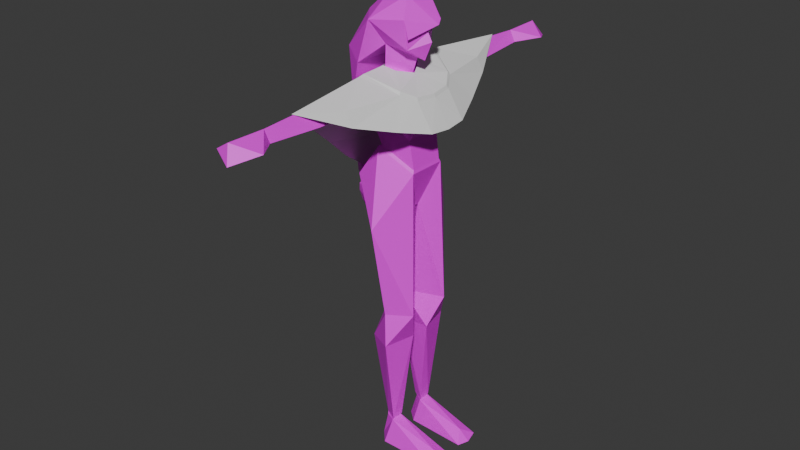 # Source: Woman_UV.backup.blend  (saved by Blender 5.0.119; exported with 4.5.12 LTS)
import bpy
from mathutils import Matrix  # noqa: F401  (used for matrix-valued properties, if any)

bpy.ops.wm.read_factory_settings(use_empty=True)
scene = bpy.context.scene
scene.name = 'Scene'

# ---- collections
col_collection = bpy.data.collections.new('Collection'); scene.collection.children.link(col_collection)

# ---- images (referenced by path relative to the original .blend; pixels are not part of the script)
import os
ASSET_DIR = os.environ.get("B2B_ASSET_DIR", "")  # directory of the original .blend (textures are referenced by path, not embedded)
HERE = os.path.dirname(os.path.abspath(__file__))  # packed textures are extracted next to this script under _unpacked/

def load_image(name, relpath, width, height, colorspace="sRGB"):
    """Load a texture the original file referenced (path relative to the .blend, or extracted next to this script)."""
    p = next((c for c in (os.path.join(HERE, relpath), os.path.join(ASSET_DIR, relpath)) if relpath and os.path.exists(c)), "")
    if p:
        img = bpy.data.images.load(p, check_existing=True)
        img.name = name
    else:  # same state as the original file: an image datablock whose file is absent (Cycles renders it pink)
        img = bpy.data.images.new(name, width, height)
        img.source = "FILE"
        img.filepath = "//" + (relpath or name)
    img.colorspace_settings.name = colorspace
    return img
img_woman_base_colours = load_image('Woman base colours', '', 1024, 1024, 'sRGB')

# ---- materials (node trees are filled in below, after node groups)
mat_dva_mat_001 = bpy.data.materials.new('Dva_MAT.001')
mat_dva_mat_001.diffuse_color = (1.0, 1.0, 1.0, 1.0)
mat_dva_mat_001.roughness = 0.5

# ---- material node trees
mat_dva_mat_001.use_nodes = True; mat_dva_mat_001.node_tree.nodes.clear()
_N = mat_dva_mat_001.node_tree.nodes; _L = mat_dva_mat_001.node_tree.links
n0 = _N.new('ShaderNodeBsdfPrincipled'); n0.name = 'Principled BSDF'; n0.location = (90, 235)
n0.inputs[27].default_value = (0.0, 0.0, 0.0, 1.0)
n0.inputs[28].default_value = 1.0
n1 = _N.new('ShaderNodeOutputMaterial'); n1.name = 'Material Output'; n1.location = (370, 235)
n2 = _N.new('ShaderNodeTexImage'); n2.name = 'Image Texture'; n2.location = (-323, 190)
n2.image = img_woman_base_colours
_L.new(n0.outputs[0], n1.inputs[0])
_L.new(n2.outputs[0], n0.inputs[0])
n1.is_active_output = True

# ---- world
world_world = bpy.data.worlds.new('World'); scene.world = world_world
world_world.use_nodes = True; world_world.node_tree.nodes.clear()
_N = world_world.node_tree.nodes; _L = world_world.node_tree.links
n0 = _N.new('ShaderNodeOutputWorld'); n0.name = 'World Output'; n0.location = (200, 100)
n1 = _N.new('ShaderNodeBackground'); n1.name = 'Background'; n1.location = (-200, 100)
n1.inputs[0].default_value = (0.05088, 0.05088, 0.05088, 1.0)
_L.new(n1.outputs[0], n0.inputs[0])
n0.is_active_output = True
world_world.color = (0.05088, 0.05088, 0.05088)
world_world.sun_shadow_jitter_overblur = 0.0

# ---- meshes
me_body_geo_002 = bpy.data.meshes.new('body_GEO.002')
me_body_geo_002.from_pydata([(1.16, 31.08, -1.135), (-1.16, 31.08, -1.135), (-2.642, 33.31, -1.626), (-1.677, 26.77, -4.393), (1.964e-28, 32.93, -3.561), (-2.949, 29.64, -1.798), (1.958e-28, 35.47, -1.219), (1.976e-28, 25.51, -3.74), (2.642, 33.31, -1.626), (1.677, 26.77, -4.393), (2.949, 29.64, -1.798), (-1.63, 33.22, 0.9214), (-1.319, 31.03, 0.9226), (-2.67e-05, 32.2, 1.703), (-2.502, 32.79, -0.882), (-1.234, 34.85, 0.7174), (1.63, 33.22, 0.9214), (1.319, 31.03, 0.9226), (2.502, 32.79, -0.882), (3.791e-05, 34.38, 1.062), (-2.67e-05, 31.54, 2.054), (-2.67e-05, 30.1, 1.442), (-2.67e-05, 32.86, 1.739), (0.9017, 33.72, 1.797), (1.234, 34.85, 0.7174), (-1.865, 31.9, 0.8254), (0.4557, 32.71, 2.284), (1.966e-28, 30.3, 0.8155), (-0.1261, 19.41, 0.8369), (-1.177, 22.36, 1.838), (-1.785, 19.6, -1.875), (-1.729, 11.76, 2.02), (-0.6454, 11.81, -1.012), (-2.792, 11.81, 0.3704), (-1.125, 2.183, 0.1822), (-1.592, 2.176, -0.624), (-2.045, 2.183, 0.1629), (-1.57, 8.769, -1.751), (-3.889, 18.62, 0.1881), (-3.178, 9.445, 0.3136), (-0.7507, 9.444, 1.229), (-2.511, 27.65, -2.195), (-1.894, 26.85, 2.203), (-2.755, 29.0, -0.6553), (-2.588, 27.61, -0.03376), (-2.074, 21.4, -2.629), (-1.463, 24.98, 1.437), (-1.9, 23.86, -0.897), (0.1261, 19.41, 0.8369), (1.177, 22.36, 1.838), (1.785, 19.6, -1.875), (1.729, 11.76, 2.02), (0.6454, 11.81, -1.012), (2.792, 11.81, 0.3704), (1.125, 2.181, 0.1822), (1.592, 2.175, -0.624), (2.045, 2.181, 0.1629), (1.57, 8.769, -1.751), (3.889, 18.62, 0.1881), (3.178, 9.445, 0.6796), (0.7507, 9.444, 1.229), (1.052, 29.46, -1.259), (2.511, 27.65, -2.195), (1.894, 26.85, 2.203), (2.755, 29.0, -0.6553), (2.588, 27.61, -0.03376), (1.055e-28, 28.99, 0.3605), (2.074, 21.4, -2.629), (-1.052, 29.46, -1.259), (1.465, 24.98, 1.437), (1.898, 23.86, -0.897), (7.538, 28.9, -0.6593), (8.562, 27.62, -1.662), (7.003, 27.61, -0.05397), (12.67, 28.7, -0.6658), (12.67, 27.82, -0.1823), (12.67, 27.83, -1.149), (14.37, 28.02, 1.129), (15.5, 28.05, -1.759), (15.57, 28.78, -0.6239), (8.555, 27.61, -0.01266), (8.342, 28.96, -0.6603), (16.24, 27.53, -0.03139), (3.913, 27.64, -2.097), (-7.538, 28.9, -0.6593), (-8.562, 27.62, -1.662), (-7.003, 27.61, -0.05397), (-12.67, 28.7, -0.6658), (-12.67, 27.82, -0.1823), (-12.67, 27.83, -1.149), (-14.37, 28.02, 1.129), (-15.5, 28.05, -1.759), (-15.57, 28.78, -0.6239), (-8.555, 27.61, -0.01266), (-8.342, 28.96, -0.6603), (-16.24, 27.53, -0.03139), (-3.913, 27.64, -2.097), (1.617, 0.02346, -1.205), (0.9227, 0.02346, 0.1114), (1.723, 1.366, 2.024), (0.6723, -6.855e-07, 4.617), (1.619, 0.404, 5.487), (2.733, 0.02346, 0.1114), (2.774, -6.855e-07, 4.617), (-1.617, 0.02346, -1.205), (-0.9227, 0.02346, 0.1114), (-1.723, 1.366, 2.024), (-0.6723, -6.855e-07, 4.617), (-1.619, 0.404, 5.487), (-2.733, 0.02346, 0.1114), (-2.774, -6.855e-07, 4.617), (3.454, 33.62, -2.235), (2.349, 32.49, -0.5499), (3.48, 33.75, -2.106), (2.328, 32.69, -0.4633), (2.272, 32.4, -0.7405), (-3.454, 33.62, -2.235), (-2.349, 32.49, -0.5499), (-3.48, 33.75, -2.106), (-2.328, 32.69, -0.4633), (-2.272, 32.4, -0.7405)], [], [(2, 3, 5), (2, 5, 1), (2, 6, 4), (9, 3, 4), (8, 0, 10), (4, 8, 9), (6, 8, 4), (5, 10, 0, 1), (9, 10, 7), (10, 5, 7), (5, 3, 7), (8, 10, 9), (4, 3, 2), (7, 3, 9), (11, 12, 13), (12, 14, 1), (14, 2, 1), (12, 11, 14), (11, 15, 2), (14, 11, 2), (17, 0, 18), (18, 0, 8), (18, 8, 16), (17, 18, 16), (21, 0, 17), (21, 17, 20), (16, 19, 22), (16, 13, 17), (21, 12, 1), (21, 20, 12), (23, 16, 24), (24, 8, 6), (23, 15, 26), (15, 23, 24), (26, 11, 25), (15, 24, 6), (17, 13, 20), (13, 12, 20), (16, 22, 13), (11, 13, 22), (21, 27, 0), (21, 1, 27), (32, 30, 28), (32, 33, 30), (33, 32, 37), (31, 33, 39), (40, 32, 31), (37, 32, 40), (39, 33, 37), (28, 29, 31), (36, 39, 37, 35), (35, 37, 40, 34), (40, 36, 34), (31, 39, 40), (32, 28, 31), (38, 31, 29), (33, 38, 30), (45, 38, 47), (42, 44, 46), (30, 38, 45), (47, 29, 46), (52, 48, 50), (52, 50, 53), (53, 57, 52), (51, 59, 53), (60, 51, 52), (57, 60, 52), (59, 57, 53), (53, 58, 51), (48, 51, 49), (56, 55, 57, 59), (55, 54, 60, 57), (59, 60, 56), (51, 60, 59), (52, 51, 48), (53, 50, 58), (62, 61, 64), (66, 65, 64), (62, 65, 69), (61, 66, 64), (67, 30, 45), (28, 30, 50), (41, 68, 62), (0, 27, 61), (0, 68, 1), (62, 47, 41), (62, 68, 61), (67, 70, 58), (45, 47, 67), (46, 69, 63, 42), (70, 47, 62), (66, 27, 68), (48, 28, 50), (63, 66, 42), (50, 30, 67), (50, 67, 58), (58, 70, 49), (28, 48, 49, 29), (61, 68, 0), (41, 43, 68), (68, 43, 66), (42, 66, 44), (67, 47, 70), (74, 75, 77), (75, 78, 77), (76, 74, 78), (75, 76, 78), (81, 73, 80), (79, 74, 77), (81, 71, 73), (80, 73, 72), (71, 81, 72), (74, 81, 80, 75), (72, 75, 80), (72, 81, 74, 76), (64, 83, 62), (62, 83, 65), (73, 71, 64, 65), (78, 74, 79), (79, 77, 82), (77, 78, 82), (78, 79, 82), (71, 72, 83, 64), (65, 83, 72, 73), (87, 90, 88), (88, 90, 91), (89, 91, 87), (88, 91, 89), (94, 93, 86), (92, 90, 87), (94, 86, 84), (93, 85, 86), (84, 85, 94), (87, 88, 93, 94), (88, 85, 93), (85, 89, 87, 94), (43, 41, 96), (41, 44, 96), (86, 44, 43, 84), (91, 92, 87), (92, 95, 90), (90, 95, 91), (91, 95, 92), (84, 43, 96, 85), (44, 86, 85, 96), (33, 31, 38), (51, 58, 49), (29, 49, 69, 46), (49, 70, 69), (38, 29, 47), (76, 75, 72), (89, 85, 88), (56, 60, 54), (39, 36, 40), (98, 100, 99), (97, 54, 55), (100, 101, 99), (56, 97, 55), (99, 56, 54), (98, 102, 103, 100), (102, 56, 103), (103, 99, 101), (101, 100, 103), (98, 97, 102), (98, 54, 97), (102, 97, 56), (103, 56, 99), (98, 99, 54), (105, 106, 107), (104, 35, 34), (107, 106, 108), (36, 35, 104), (106, 34, 36), (105, 107, 110, 109), (109, 110, 36), (110, 108, 106), (108, 110, 107), (105, 109, 104), (105, 104, 34), (109, 36, 104), (110, 106, 36), (105, 34, 106), (2, 15, 6), (16, 8, 24), (111, 112, 115), (112, 111, 113), (112, 113, 114), (116, 120, 117), (117, 118, 116), (117, 119, 118), (26, 15, 11), (70, 62, 69), (46, 41, 47), (63, 65, 66), (44, 66, 43), (46, 44, 41), (69, 65, 63), (61, 27, 66), (68, 27, 1)])
me_body_geo_002.polygons.foreach_set('use_smooth', [True] * 199)
_k = set([(0, 1), (0, 8), (0, 10), (0, 17), (0, 18), (0, 21), (0, 27), (0, 61), (0, 68), (1, 2), (1, 5), (1, 12), (1, 14), (1, 21), (1, 27), (1, 68), (2, 3), (2, 4), (2, 5), (2, 6), (2, 11), (2, 14), (2, 15), (3, 4), (3, 5), (3, 7), (3, 9), (4, 6), (4, 8), (4, 9), (5, 7), (5, 10), (6, 8), (6, 15), (6, 24), (7, 9), (7, 10), (8, 9), (8, 10), (8, 16), (8, 18), (8, 24), (9, 10), (11, 12), (11, 13), (11, 14), (11, 15), (11, 22), (11, 25), (11, 26), (12, 13), (12, 14), (12, 20), (12, 21), (13, 16), (13, 17), (13, 20), (13, 22), (15, 23), (15, 24), (15, 26), (16, 17), (16, 18), (16, 19), (16, 22), (16, 23), (16, 24), (17, 18), (17, 20), (17, 21), (19, 22), (20, 21), (21, 27), (23, 24), (23, 26), (25, 26), (27, 61), (27, 66), (27, 68), (28, 29), (28, 30), (28, 31), (28, 32), (28, 48), (28, 50), (29, 31), (29, 38), (29, 46), (29, 47), (29, 49), (30, 32), (30, 33), (30, 38), (30, 45), (30, 50), (30, 67), (31, 32), (31, 33), (31, 38), (31, 39), (31, 40), (32, 33), (32, 37), (32, 40), (33, 37), (33, 38), (33, 39), (34, 35), (34, 36), (34, 40), (34, 104), (34, 105), (34, 106), (35, 36), (35, 37), (35, 104), (36, 39), (36, 40), (36, 104), (36, 106), (36, 109), (36, 110), (37, 39), (37, 40), (38, 45), (38, 47), (39, 40), (41, 43), (41, 44), (41, 46), (41, 47), (41, 62), (41, 68), (41, 96), (42, 44), (42, 46), (42, 63), (42, 66), (43, 44), (43, 66), (43, 68), (43, 84), (43, 96), (44, 46), (44, 66), (44, 86), (44, 96), (45, 47), (45, 67), (46, 47), (46, 69), (47, 62), (47, 67), (47, 70), (48, 49), (48, 50), (48, 51), (48, 52), (49, 51), (49, 58), (49, 69), (49, 70), (50, 52), (50, 53), (50, 58), (50, 67), (51, 52), (51, 53), (51, 58), (51, 59), (51, 60), (52, 53), (52, 57), (52, 60), (53, 57), (53, 58), (53, 59), (54, 55), (54, 56), (54, 60), (54, 97), (54, 98), (54, 99), (55, 56), (55, 57), (55, 97), (56, 59), (56, 60), (56, 97), (56, 99), (56, 102), (56, 103), (57, 59), (57, 60), (58, 67), (58, 70), (59, 60), (61, 62), (61, 64), (61, 66), (61, 68), (62, 64), (62, 65), (62, 68), (62, 69), (62, 70), (62, 83), (63, 65), (63, 66), (63, 69), (64, 65), (64, 66), (64, 71), (64, 83), (65, 66), (65, 69), (65, 73), (65, 83), (66, 68), (67, 70), (69, 70), (71, 72), (71, 73), (71, 81), (72, 73), (72, 75), (72, 76), (72, 80), (72, 81), (72, 83), (73, 80), (73, 81), (74, 75), (74, 76), (74, 77), (74, 78), (74, 79), (74, 81), (75, 76), (75, 77), (75, 78), (75, 80), (76, 78), (77, 78), (77, 79), (77, 82), (78, 79), (78, 82), (79, 82), (80, 81), (84, 85), (84, 86), (84, 94), (85, 86), (85, 88), (85, 89), (85, 93), (85, 94), (85, 96), (86, 93), (86, 94), (87, 88), (87, 89), (87, 90), (87, 91), (87, 92), (87, 94), (88, 89), (88, 90), (88, 91), (88, 93), (89, 91), (90, 91), (90, 92), (90, 95), (91, 92), (91, 95), (92, 95), (93, 94), (97, 98), (97, 102), (98, 99), (98, 100), (98, 102), (99, 100), (99, 101), (99, 103), (100, 101), (100, 103), (101, 103), (102, 103), (104, 105), (104, 109), (105, 106), (105, 107), (105, 109), (106, 107), (106, 108), (106, 110), (107, 108), (107, 110), (108, 110), (109, 110), (111, 112), (111, 113), (111, 115), (112, 113), (112, 114), (112, 115), (113, 114), (116, 117), (116, 118), (116, 120), (117, 118), (117, 119), (117, 120), (118, 119)])
me_body_geo_002.attributes.new('sharp_edge', 'BOOLEAN', 'EDGE').data.foreach_set('value', [ (min(e.vertices), max(e.vertices)) in _k for e in me_body_geo_002.edges])
_uv = me_body_geo_002.uv_layers.new(name='map1')
_uv.uv.foreach_set('vector', [0.8796, 0.2221, 0.839, 0.4767, 0.9024, 0.3655, 0.904, 0.2491, 0.9438, 0.2477, 0.9266, 0.2899, 0.8796, 0.2221, 0.7843, 0.2006, 0.7845, 0.2778, 0.8394, 0.4767, 0.7311, 0.4767, 0.7845, 0.2778, 0.904, 0.3855, 0.9266, 0.3447, 0.9438, 0.3868, 0.7845, 0.2778, 0.8796, 0.2221, 0.8394, 0.4767, 0.7843, 0.2006, 0.8796, 0.2221, 0.7845, 0.2778, 0.9438, 0.2477, 0.9438, 0.3868, 0.9266, 0.3447, 0.9266, 0.2899, 0.9835, 0.3568, 0.9438, 0.3868, 0.9946, 0.3173, 0.9438, 0.3868, 0.9438, 0.2477, 0.9946, 0.3173, 0.9438, 0.2477, 0.9835, 0.2777, 0.9946, 0.3173, 0.8796, 0.2221, 0.9024, 0.3653, 0.8394, 0.4767, 0.7845, 0.2778, 0.839, 0.4767, 0.8796, 0.2221, 0.7854, 0.5093, 0.7311, 0.4767, 0.8394, 0.4767, 0.7936, 0.9234, 0.8125, 0.7903, 0.8927, 0.8612, 0.987, 0.09495, 0.9137, 0.1646, 0.9777, 0.2028, 0.9137, 0.1646, 0.8796, 0.2221, 0.9777, 0.2028, 0.987, 0.09495, 0.8859, 0.0724, 0.9137, 0.1646, 0.8859, 0.0724, 0.835, 0.1087, 0.8796, 0.2221, 0.9137, 0.1646, 0.8859, 0.0724, 0.8796, 0.2221, 0.987, 0.09495, 0.9777, 0.2028, 0.9137, 0.1646, 0.9137, 0.1646, 0.9777, 0.2028, 0.8796, 0.2221, 0.9137, 0.1646, 0.8796, 0.2221, 0.8859, 0.0724, 0.987, 0.09495, 0.9137, 0.1646, 0.8859, 0.0724, 0.8927, 0.7332, 0.9633, 0.6596, 0.9729, 0.7903, 0.8927, 0.7332, 0.9729, 0.7903, 0.8927, 0.8194, 0.9918, 0.9234, 0.8927, 0.9935, 0.8927, 0.9015, 0.9918, 0.9234, 0.8927, 0.8612, 0.9729, 0.7903, 0.8927, 0.7332, 0.9729, 0.7903, 0.9633, 0.6596, 0.8927, 0.7332, 0.8927, 0.8194, 0.8125, 0.7903, 0.8111, 0.05066, 0.8859, 0.0724, 0.835, 0.1087, 0.835, 0.1087, 0.8796, 0.2221, 0.7843, 0.2006, 0.8111, 0.05066, 0.7377, 0.109, 0.7828, 0.005569, 0.7377, 0.109, 0.8111, 0.05066, 0.835, 0.1087, 0.7828, 0.005569, 0.6912, 0.07065, 0.6971, 0.009411, 0.7377, 0.109, 0.835, 0.1087, 0.7843, 0.2006, 0.9729, 0.7903, 0.8927, 0.8612, 0.8927, 0.8194, 0.8927, 0.8612, 0.8125, 0.7903, 0.8927, 0.8194, 0.9918, 0.9234, 0.8927, 0.9015, 0.8927, 0.8612, 0.7936, 0.9234, 0.8927, 0.8612, 0.8927, 0.9015, 0.8927, 0.7332, 0.8927, 0.7071, 0.9633, 0.6596, 0.8927, 0.7332, 0.9633, 0.6596, 0.8927, 0.7071, 0.02225, 0.3852, 0.05997, 0.577, 0.002674, 0.5685, 0.02225, 0.3852, 0.1208, 0.3851, 0.05997, 0.577, 0.1208, 0.3851, 0.02225, 0.3852, 0.02206, 0.3186, 0.1728, 0.384, 0.1208, 0.3851, 0.1208, 0.3321, 0.189, 0.3319, 0.2613, 0.3848, 0.1728, 0.384, 0.2613, 0.3182, 0.2613, 0.3848, 0.189, 0.3319, 0.1208, 0.3321, 0.1208, 0.3851, 0.02206, 0.3186, 0.2618, 0.5761, 0.2004, 0.6575, 0.1728, 0.384, 0.1206, 0.1581, 0.1208, 0.3321, 0.02206, 0.3186, 0.02187, 0.1582, 0.261, 0.1577, 0.2613, 0.3182, 0.189, 0.3319, 0.1887, 0.158, 0.189, 0.3319, 0.1206, 0.1581, 0.1887, 0.158, 0.1728, 0.384, 0.1208, 0.3321, 0.189, 0.3319, 0.2613, 0.3848, 0.2618, 0.5761, 0.1728, 0.384, 0.1265, 0.5476, 0.1728, 0.384, 0.2004, 0.6575, 0.1208, 0.3851, 0.1265, 0.5476, 0.05997, 0.577, 0.041, 0.6345, 0.1265, 0.5476, 0.1092, 0.7045, 0.1882, 0.8166, 0.1285, 0.8589, 0.2018, 0.749, 0.05997, 0.577, 0.1265, 0.5476, 0.041, 0.6345, 0.1092, 0.7045, 0.2004, 0.6575, 0.2018, 0.749, 0.5015, 0.3849, 0.5213, 0.5683, 0.4687, 0.5768, 0.5015, 0.3849, 0.4687, 0.5768, 0.403, 0.3849, 0.403, 0.3849, 0.5015, 0.3183, 0.5015, 0.3849, 0.3509, 0.384, 0.4028, 0.332, 0.403, 0.3849, 0.3347, 0.3319, 0.3509, 0.384, 0.2624, 0.3849, 0.2623, 0.3183, 0.3347, 0.3319, 0.2624, 0.3849, 0.4028, 0.332, 0.5015, 0.3183, 0.403, 0.3849, 0.403, 0.3849, 0.3976, 0.5475, 0.3509, 0.384, 0.2623, 0.5762, 0.3509, 0.384, 0.3237, 0.6575, 0.4027, 0.158, 0.5015, 0.1579, 0.5015, 0.3183, 0.4028, 0.332, 0.2624, 0.1579, 0.3347, 0.158, 0.3347, 0.3319, 0.2623, 0.3183, 0.4028, 0.332, 0.3347, 0.3319, 0.4027, 0.158, 0.3509, 0.384, 0.3347, 0.3319, 0.4028, 0.332, 0.2624, 0.3849, 0.3509, 0.384, 0.2623, 0.5762, 0.403, 0.3849, 0.4687, 0.5768, 0.3976, 0.5475, 0.4705, 0.8607, 0.5206, 0.9406, 0.47, 0.9182, 0.2631, 0.9115, 0.396, 0.8588, 0.3832, 0.912, 0.4705, 0.8607, 0.396, 0.8588, 0.3227, 0.7492, 0.2987, 0.9448, 0.2631, 0.9115, 0.3832, 0.912, 0.4828, 0.6343, 0.6228, 0.5782, 0.6346, 0.6344, 0.5625, 0.6142, 0.6228, 0.5782, 0.4929, 0.5781, 0.6378, 0.8588, 0.5898, 0.9406, 0.4705, 0.8607, 0.3024, 0.9998, 0.2631, 0.9993, 0.2987, 0.9448, 0.517, 0.994, 0.5898, 0.9406, 0.5934, 0.994, 0.4705, 0.8607, 0.6238, 0.7269, 0.6378, 0.8588, 0.4705, 0.8607, 0.5898, 0.9406, 0.5206, 0.9406, 0.4828, 0.6343, 0.4146, 0.7043, 0.3976, 0.5475, 0.6346, 0.6344, 0.6238, 0.7269, 0.4828, 0.6343, 0.2018, 0.749, 0.3227, 0.7492, 0.3361, 0.8168, 0.1882, 0.8166, 0.4901, 0.7269, 0.6238, 0.7269, 0.4705, 0.8607, 0.2631, 0.9115, 0.2631, 0.9993, 0.2275, 0.9448, 0.5533, 0.6142, 0.5625, 0.6142, 0.4929, 0.5781, 0.3361, 0.8168, 0.2631, 0.9115, 0.1882, 0.8166, 0.4929, 0.5781, 0.6228, 0.5782, 0.4828, 0.6343, 0.4687, 0.5768, 0.4828, 0.6343, 0.3976, 0.5475, 0.3976, 0.5475, 0.4146, 0.7043, 0.3237, 0.6575, 0.2585, 0.5564, 0.2657, 0.5565, 0.3237, 0.6575, 0.2004, 0.6575, 0.5206, 0.9406, 0.5898, 0.9406, 0.517, 0.994, 0.6378, 0.8588, 0.6404, 0.9182, 0.5898, 0.9406, 0.2275, 0.9448, 0.1418, 0.912, 0.2631, 0.9115, 0.1882, 0.8166, 0.2631, 0.9115, 0.1285, 0.8589, 0.4828, 0.6343, 0.6238, 0.7269, 0.4901, 0.7269, 0.5813, 0.2254, 0.5387, 0.2255, 0.5169, 0.1707, 0.6714, 0.2255, 0.6094, 0.1343, 0.7019, 0.1707, 0.61, 0.2254, 0.5813, 0.2254, 0.6094, 0.1343, 0.6714, 0.2255, 0.61, 0.2254, 0.6094, 0.1343, 0.5811, 0.3657, 0.5345, 0.4088, 0.5332, 0.3588, 0.5734, 0.1321, 0.5813, 0.2254, 0.5169, 0.1707, 0.5811, 0.3657, 0.5811, 0.3916, 0.5345, 0.4088, 0.6769, 0.3588, 0.6755, 0.4088, 0.6263, 0.3586, 0.5811, 0.3916, 0.5811, 0.3657, 0.6263, 0.3586, 0.5813, 0.2262, 0.5811, 0.3657, 0.5332, 0.3588, 0.5387, 0.2263, 0.6263, 0.3586, 0.6714, 0.2263, 0.6769, 0.3588, 0.6263, 0.3586, 0.5811, 0.3657, 0.5813, 0.2262, 0.6263, 0.2262, 0.581, 0.5511, 0.6263, 0.5084, 0.6263, 0.5536, 0.6263, 0.5536, 0.6263, 0.5084, 0.6762, 0.5511, 0.5345, 0.4088, 0.5811, 0.3916, 0.581, 0.5511, 0.5339, 0.5511, 0.6094, 0.1343, 0.5813, 0.2254, 0.5734, 0.1321, 0.5734, 0.1321, 0.5169, 0.1707, 0.5543, 0.1103, 0.7019, 0.1707, 0.6094, 0.1343, 0.6645, 0.1103, 0.6094, 0.1343, 0.5734, 0.1321, 0.5543, 0.1103, 0.5811, 0.3916, 0.6263, 0.3586, 0.6263, 0.5084, 0.581, 0.5511, 0.6762, 0.5511, 0.6263, 0.5084, 0.6263, 0.3586, 0.6755, 0.4088, 0.5813, 0.2254, 0.5169, 0.1707, 0.5387, 0.2255, 0.6714, 0.2255, 0.7019, 0.1707, 0.6094, 0.1343, 0.61, 0.2254, 0.6094, 0.1343, 0.5813, 0.2254, 0.6714, 0.2255, 0.6094, 0.1343, 0.61, 0.2254, 0.5811, 0.3657, 0.5332, 0.3588, 0.5345, 0.4088, 0.5734, 0.1321, 0.5169, 0.1707, 0.5813, 0.2254, 0.5811, 0.3657, 0.5345, 0.4088, 0.5811, 0.3916, 0.6769, 0.3588, 0.6263, 0.3586, 0.6755, 0.4088, 0.5811, 0.3916, 0.6263, 0.3586, 0.5811, 0.3657, 0.5813, 0.2262, 0.5387, 0.2263, 0.5332, 0.3588, 0.5811, 0.3657, 0.6714, 0.2263, 0.6263, 0.3586, 0.6769, 0.3588, 0.6263, 0.3586, 0.6263, 0.2262, 0.5813, 0.2262, 0.5811, 0.3657, 0.581, 0.5511, 0.6263, 0.5536, 0.6263, 0.5084, 0.6263, 0.5536, 0.6762, 0.5511, 0.6263, 0.5084, 0.5345, 0.4088, 0.5339, 0.5511, 0.581, 0.5511, 0.5811, 0.3916, 0.6094, 0.1343, 0.5734, 0.1321, 0.5813, 0.2254, 0.5734, 0.1321, 0.5543, 0.1103, 0.5169, 0.1707, 0.7019, 0.1707, 0.6645, 0.1103, 0.6094, 0.1343, 0.6094, 0.1343, 0.5543, 0.1103, 0.5734, 0.1321, 0.5811, 0.3916, 0.581, 0.5511, 0.6263, 0.5084, 0.6263, 0.3586, 0.6762, 0.5511, 0.6755, 0.4088, 0.6263, 0.3586, 0.6263, 0.5084, 0.1208, 0.3851, 0.1728, 0.384, 0.1265, 0.5476, 0.3509, 0.384, 0.3976, 0.5475, 0.3237, 0.6575, 0.2004, 0.6575, 0.3237, 0.6575, 0.3227, 0.7492, 0.2018, 0.749, 0.3237, 0.6575, 0.4146, 0.7043, 0.3227, 0.7492, 0.1265, 0.5476, 0.2004, 0.6575, 0.1092, 0.7045, 0.6263, 0.2262, 0.6714, 0.2263, 0.6263, 0.3586, 0.6263, 0.2262, 0.6263, 0.3586, 0.6714, 0.2263, 0.4027, 0.158, 0.3347, 0.3319, 0.3347, 0.158, 0.1208, 0.3321, 0.1206, 0.1581, 0.189, 0.3319, 0.2732, 0.05862, 0.3752, 0.05862, 0.3449, 0.1157, 0.2216, 0.05862, 0.2719, 0.13, 0.2216, 0.1305, 0.3752, 0.05862, 0.4384, 0.05861, 0.3449, 0.1157, 0.1722, 0.1297, 0.2216, 0.05862, 0.2216, 0.1305, 0.1008, 0.1137, 0.1722, 0.1297, 0.1614, 0.1569, 0.1678, 0.004044, 0.1681, 0.05862, 0.06798, 0.05862, 0.06687, 0.004232, 0.1681, 0.05862, 0.1722, 0.1297, 0.06798, 0.05862, 0.06798, 0.05862, 0.1008, 0.1137, 0.004944, 0.05861, 0.01053, 0.02858, 0.06687, 0.004232, 0.06798, 0.05862, 0.1678, 0.004044, 0.2108, 0.02809, 0.1681, 0.05862, 0.2732, 0.05862, 0.2719, 0.13, 0.2216, 0.05862, 0.1681, 0.05862, 0.2216, 0.05862, 0.1722, 0.1297, 0.06798, 0.05862, 0.1722, 0.1297, 0.1008, 0.1137, 0.2732, 0.05862, 0.3449, 0.1157, 0.2719, 0.13, 0.2732, 0.05862, 0.3449, 0.1157, 0.3752, 0.05862, 0.2216, 0.05862, 0.2216, 0.1305, 0.2719, 0.13, 0.3752, 0.05862, 0.3449, 0.1157, 0.4384, 0.05861, 0.1722, 0.1297, 0.2216, 0.1305, 0.2216, 0.05862, 0.1008, 0.1137, 0.1614, 0.1569, 0.1722, 0.1297, 0.1678, 0.004044, 0.06687, 0.004232, 0.06798, 0.05862, 0.1681, 0.05862, 0.1681, 0.05862, 0.06798, 0.05862, 0.1722, 0.1297, 0.06798, 0.05862, 0.004944, 0.05861, 0.1008, 0.1137, 0.01053, 0.02858, 0.06798, 0.05862, 0.06687, 0.004232, 0.1678, 0.004044, 0.1681, 0.05862, 0.2108, 0.02809, 0.2732, 0.05862, 0.2216, 0.05862, 0.2719, 0.13, 0.1681, 0.05862, 0.1722, 0.1297, 0.2216, 0.05862, 0.06798, 0.05862, 0.1008, 0.1137, 0.1722, 0.1297, 0.2732, 0.05862, 0.2719, 0.13, 0.3449, 0.1157, 0.8796, 0.2221, 0.835, 0.1087, 0.7843, 0.2006, 0.8859, 0.0724, 0.8796, 0.2221, 0.835, 0.1087, 0.5155, 0.04657, 0.6631, 0.04099, 0.66, 0.05516, 0.6631, 0.04099, 0.5155, 0.04657, 0.5163, 0.03478, 0.6631, 0.04099, 0.5163, 0.03478, 0.6613, 0.02739, 0.5155, 0.04657, 0.66, 0.05516, 0.6631, 0.04099, 0.6631, 0.04099, 0.5163, 0.03478, 0.5155, 0.04657, 0.6631, 0.04099, 0.6613, 0.02739, 0.5163, 0.03478, 0.7828, 0.005569, 0.7377, 0.109, 0.6912, 0.07065, 0.4146, 0.7043, 0.4705, 0.8607, 0.3227, 0.7492, 0.2018, 0.749, 0.05405, 0.8609, 0.1092, 0.7045, 0.3361, 0.8168, 0.396, 0.8588, 0.2631, 0.9115, 0.1285, 0.8589, 0.2631, 0.9115, 0.1418, 0.912, 0.2018, 0.749, 0.1285, 0.8589, 0.05405, 0.8609, 0.3227, 0.7492, 0.396, 0.8588, 0.3361, 0.8168, 0.2987, 0.9448, 0.2631, 0.9993, 0.2631, 0.9115, 0.2275, 0.9448, 0.2631, 0.9993, 0.2238, 0.9998])
me_body_geo_002.materials.append(mat_dva_mat_001)
me_body_geo_002.update()
me_body_geo_002.normals_split_custom_set([tuple(v) for v in zip(*[iter([-0.8477, 0.09569, -0.5218, -0.8477, 0.09569, -0.5218, -0.8477, 0.09569, -0.5218, -0.336, -0.01597, 0.9417, -0.336, -0.01597, 0.9417, -0.336, -0.01597, 0.9417, -0.4039, 0.62, -0.6727, -0.4039, 0.62, -0.6727, -0.4039, 0.62, -0.6727, 0.0, 0.1336, -0.991, 0.0, 0.1336, -0.991, 0.0, 0.1336, -0.991, 0.336, -0.01597, 0.9417, 0.336, -0.01597, 0.9417, 0.336, -0.01597, 0.9417, 0.5471, 0.2563, -0.7969, 0.5471, 0.2563, -0.7969, 0.5471, 0.2563, -0.7969, 0.4039, 0.62, -0.6727, 0.4039, 0.62, -0.6727, 0.4039, 0.62, -0.6727, 0.0, -0.418, 0.9084, 0.0, -0.418, 0.9084, 0.0, -0.418, 0.9084, 0.0, -0.418, 0.9084, 0.644, -0.6493, 0.4045, 0.644, -0.6493, 0.4045, 0.644, -0.6493, 0.4045, 0.0, -0.425, 0.9052, 0.0, -0.425, 0.9052, 0.0, -0.425, 0.9052, -0.644, -0.6493, 0.4045, -0.644, -0.6493, 0.4045, -0.644, -0.6493, 0.4045, 0.8477, 0.09569, -0.5218, 0.8477, 0.09569, -0.5218, 0.8477, 0.09569, -0.5218, -0.5471, 0.2563, -0.7969, -0.5471, 0.2563, -0.7969, -0.5471, 0.2563, -0.7969, 0.0, -0.4611, -0.8873, 0.0, -0.4611, -0.8873, 0.0, -0.4611, -0.8873, -0.4645, -0.06551, 0.8832, -0.4645, -0.06551, 0.8832, -0.4645, -0.06551, 0.8832, -0.7893, -0.6093, -0.07555, -0.7893, -0.6093, -0.07555, -0.7893, -0.6093, -0.07555, -0.7785, -0.5745, -0.2526, -0.7785, -0.5745, -0.2526, -0.7785, -0.5745, -0.2526, -0.8812, -0.125, 0.456, -0.8812, -0.125, 0.456, -0.8812, -0.125, 0.456, -0.8937, 0.2633, 0.3633, -0.8937, 0.2633, 0.3633, -0.8937, 0.2633, 0.3633, -0.8888, 0.2813, 0.3619, -0.8888, 0.2813, 0.3619, -0.8888, 0.2813, 0.3619, 0.7893, -0.6093, -0.07555, 0.7893, -0.6093, -0.07555, 0.7893, -0.6093, -0.07555, 0.7785, -0.5745, -0.2526, 0.7785, -0.5745, -0.2526, 0.7785, -0.5745, -0.2526, 0.8888, 0.2813, 0.3619, 0.8888, 0.2813, 0.3619, 0.8888, 0.2813, 0.3619, 0.8812, -0.125, 0.456, 0.8812, -0.125, 0.456, 0.8812, -0.125, 0.456, 0.5623, -0.8245, -0.0632, 0.5623, -0.8245, -0.0632, 0.5623, -0.8245, -0.0632, 0.5395, -0.329, 0.7751, 0.5395, -0.329, 0.7751, 0.5395, -0.329, 0.7751, 0.3449, 0.3829, 0.857, 0.3449, 0.3829, 0.857, 0.3449, 0.3829, 0.857, 0.4645, -0.06551, 0.8832, 0.4645, -0.06551, 0.8832, 0.4645, -0.06551, 0.8832, -0.5623, -0.8245, -0.06321, -0.5623, -0.8245, -0.06321, -0.5623, -0.8245, -0.06321, -0.5395, -0.329, 0.7751, -0.5395, -0.329, 0.7751, -0.5395, -0.329, 0.7751, 0.8098, 0.263, 0.5244, 0.8098, 0.263, 0.5244, 0.8098, 0.263, 0.5244, 0.6138, 0.7765, -0.1426, 0.6138, 0.7765, -0.1426, 0.6138, 0.7765, -0.1426, -0.1744, 0.4881, 0.8552, -0.1744, 0.4881, 0.8552, -0.1744, 0.4881, 0.8552, 0.0, 0.6913, 0.7225, 0.0, 0.6913, 0.7225, 0.0, 0.6913, 0.7225, -0.5406, 0.0348, 0.8406, -0.5406, 0.0348, 0.8406, -0.5406, 0.0348, 0.8406, 0.0, 0.9524, 0.305, 0.0, 0.9524, 0.305, 0.0, 0.9524, 0.305, 0.6834, 0.341, 0.6455, 0.6834, 0.341, 0.6455, 0.6834, 0.341, 0.6455, -0.6834, 0.341, 0.6455, -0.6834, 0.341, 0.6455, -0.6834, 0.341, 0.6455, 0.4563, -0.04839, 0.8885, 0.4563, -0.04839, 0.8885, 0.4563, -0.04839, 0.8885, -0.4563, -0.04839, 0.8885, -0.4563, -0.04839, 0.8885, -0.4563, -0.04839, 0.8885, 0.1359, -0.9439, -0.3009, 0.1359, -0.9439, -0.3009, 0.1359, -0.9439, -0.3009, -0.1358, -0.9439, -0.301, -0.1358, -0.9439, -0.301, -0.1358, -0.9439, -0.301, 0.8533, 0.06741, -0.5171, 0.8533, 0.06741, -0.5171, 0.8533, 0.06741, -0.5171, -0.5335, -0.1698, -0.8286, -0.5335, -0.1698, -0.8286, -0.5335, -0.1698, -0.8286, -0.5078, 0.3464, -0.7887, -0.5078, 0.3464, -0.7887, -0.5078, 0.3464, -0.7887, -0.8327, 0.1231, 0.5399, -0.8327, 0.1231, 0.5399, -0.8327, 0.1231, 0.5399, 0.9054, 0.2701, 0.3275, 0.9054, 0.2701, 0.3275, 0.9054, 0.2701, 0.3275, 0.9489, -0.2384, -0.2069, 0.9489, -0.2384, -0.2069, 0.9489, -0.2384, -0.2069, -0.7586, 0.1393, -0.6365, -0.7586, 0.1393, -0.6365, -0.7586, 0.1393, -0.6365, 0.6576, -0.02134, 0.753, 0.6576, -0.02134, 0.753, 0.6576, -0.02134, 0.753, -0.8176, -0.1054, -0.5661, -0.8176, -0.1054, -0.5661, -0.8176, -0.1054, -0.5661, -0.8176, -0.1054, -0.5661, 0.9481, -0.02893, -0.3167, 0.9481, -0.02893, -0.3167, 0.9481, -0.02893, -0.3167, 0.9481, -0.02893, -0.3167, -0.02075, -0.1416, 0.9897, -0.02075, -0.1416, 0.9897, -0.02075, -0.1416, 0.9897, -0.3197, -0.4236, 0.8475, -0.3197, -0.4236, 0.8475, -0.3197, -0.4236, 0.8475, 0.9325, -0.1441, 0.3312, 0.9325, -0.1441, 0.3312, 0.9325, -0.1441, 0.3312, -0.5623, 0.04342, 0.8258, -0.5623, 0.04342, 0.8258, -0.5623, 0.04342, 0.8258, -0.6637, -0.1266, -0.7372, -0.6637, -0.1266, -0.7372, -0.6637, -0.1266, -0.7372, -0.9089, 0.2814, -0.3078, -0.9089, 0.2814, -0.3078, -0.9089, 0.2814, -0.3078, -0.9364, -0.2945, 0.1908, -0.9364, -0.2945, 0.1908, -0.9364, -0.2945, 0.1908, -0.541, -0.3976, -0.7411, -0.541, -0.3976, -0.7411, -0.541, -0.3976, -0.7411, -0.9734, -0.07271, 0.2174, -0.9734, -0.07271, 0.2174, -0.9734, -0.07271, 0.2174, -0.8533, 0.06741, -0.5171, -0.8533, 0.06741, -0.5171, -0.8533, 0.06741, -0.5171, 0.5335, -0.1698, -0.8286, 0.5335, -0.1698, -0.8286, 0.5335, -0.1698, -0.8286, 0.5078, 0.3464, -0.7887, 0.5078, 0.3464, -0.7887, 0.5078, 0.3464, -0.7887, 0.8204, 0.204, 0.5342, 0.8204, 0.204, 0.5342, 0.8204, 0.204, 0.5342, -0.9054, 0.2701, 0.3275, -0.9054, 0.2701, 0.3275, -0.9054, 0.2701, 0.3275, -0.9489, -0.2384, -0.2069, -0.9489, -0.2384, -0.2069, -0.9489, -0.2384, -0.2069, 0.8245, 0.06119, -0.5626, 0.8245, 0.06119, -0.5626, 0.8245, 0.06119, -0.5626, 0.8359, -0.1203, 0.5356, 0.8359, -0.1203, 0.5356, 0.8359, -0.1203, 0.5356, -0.6576, -0.02134, 0.753, -0.6576, -0.02134, 0.753, -0.6576, -0.02134, 0.753, 0.8471, -0.09097, -0.5236, 0.8471, -0.09097, -0.5236, 0.8471, -0.09097, -0.5236, 0.8471, -0.09097, -0.5236, -0.9481, -0.02892, -0.3167, -0.9481, -0.02892, -0.3167, -0.9481, -0.02892, -0.3167, -0.9481, -0.02892, -0.3167, 0.2196, -0.1032, 0.9701, 0.2196, -0.1032, 0.9701, 0.2196, -0.1032, 0.9701, 0.2032, -0.3915, 0.8975, 0.2032, -0.3915, 0.8975, 0.2032, -0.3915, 0.8975, -0.9325, -0.1441, 0.3312, -0.9325, -0.1441, 0.3312, -0.9325, -0.1441, 0.3312, 0.6637, -0.1266, -0.7372, 0.6637, -0.1266, -0.7372, 0.6637, -0.1266, -0.7372, 0.4053, 0.656, -0.6368, 0.4053, 0.656, -0.6368, 0.4053, 0.656, -0.6368, 0.3224, 0.3545, 0.8777, 0.3224, 0.3545, 0.8777, 0.3224, 0.3545, 0.8777, 0.9101, -0.4123, -0.04081, 0.9101, -0.4123, -0.04081, 0.9101, -0.4123, -0.04081, 0.1276, 0.9263, 0.3545, 0.1276, 0.9263, 0.3545, 0.1276, 0.9263, 0.3545, 0.0, -0.3864, -0.9223, 0.0, -0.3864, -0.9223, 0.0, -0.3864, -0.9223, 0.0, -0.9976, -0.06911, 0.0, -0.9976, -0.06911, 0.0, -0.9976, -0.06911, 0.0, 0.4593, -0.8883, 0.0, 0.4593, -0.8883, 0.0, 0.4593, -0.8883, 0.872, -0.09487, 0.4802, 0.872, -0.09487, 0.4802, 0.872, -0.09487, 0.4802, 0.0, 0.07614, -0.9971, 0.0, 0.07614, -0.9971, 0.0, 0.07614, -0.9971, 0.0, -0.3237, -0.9462, 0.0, -0.3237, -0.9462, 0.0, -0.3237, -0.9462, 0.0, 0.4593, -0.8883, 0.0, 0.4593, -0.8883, 0.0, 0.4593, -0.8883, 0.9089, 0.2818, -0.3073, 0.9089, 0.2818, -0.3073, 0.9089, 0.2818, -0.3073, 0.0, 0.5762, -0.8173, 0.0, 0.5762, -0.8173, 0.0, 0.5762, -0.8173, 0.0, -0.3793, 0.9253, 0.0, -0.3793, 0.9253, 0.0, -0.3793, 0.9253, 0.0, -0.3793, 0.9253, 0.0, -0.3237, -0.9462, 0.0, -0.3237, -0.9462, 0.0, -0.3237, -0.9462, -0.8484, -0.1737, 0.5, -0.8484, -0.1737, 0.5, -0.8484, -0.1737, 0.5, 0.0, -0.9976, -0.06911, 0.0, -0.9976, -0.06911, 0.0, -0.9976, -0.06911, 0.0, 0.653, 0.7574, 0.0, 0.653, 0.7574, 0.0, 0.653, 0.7574, 0.0, -0.3864, -0.9223, 0.0, -0.3864, -0.9223, 0.0, -0.3864, -0.9223, 0.541, -0.3976, -0.7411, 0.541, -0.3976, -0.7411, 0.541, -0.3976, -0.7411, 0.81, 0.3973, 0.4314, 0.81, 0.3973, 0.4314, 0.81, 0.3973, 0.4314, 0.0, -0.3222, 0.9467, 0.0, -0.3222, 0.9467, 0.0, -0.3222, 0.9467, 0.0, -0.3222, 0.9467, 0.0, 0.07614, -0.9971, 0.0, 0.07614, -0.9971, 0.0, 0.07614, -0.9971, -0.4053, 0.656, -0.6368, -0.4053, 0.656, -0.6368, -0.4053, 0.656, -0.6368, -0.1276, 0.9263, 0.3545, -0.1276, 0.9263, 0.3545, -0.1276, 0.9263, 0.3545, -0.4764, 0.777, 0.4115, -0.4764, 0.777, 0.4115, -0.4764, 0.777, 0.4115, 0.0, 0.5762, -0.8173, 0.0, 0.5762, -0.8173, 0.0, 0.5762, -0.8173, -0.5905, 0.3918, 0.7055, -0.5905, 0.3918, 0.7055, -0.5905, 0.3918, 0.7055, 0.0962, -0.995, 0.02772, 0.0962, -0.995, 0.02772, 0.0962, -0.995, 0.02772, -0.2216, 0.4737, -0.8524, -0.2216, 0.4737, -0.8524, -0.2216, 0.4737, -0.8524, 0.07817, -0.9969, -0.004931, 0.07817, -0.9969, -0.004931, 0.07817, -0.9969, -0.004931, -0.02383, 0.4276, 0.9037, -0.02383, 0.4276, 0.9037, -0.02383, 0.4276, 0.9037, -0.03118, 0.9257, 0.3769, -0.03118, 0.9257, 0.3769, -0.03118, 0.9257, 0.3769, -0.03481, 0.4364, 0.8991, -0.03481, 0.4364, 0.8991, -0.03481, 0.4364, 0.8991, -0.0003686, -1.0, -0.004984, -0.0003686, -1.0, -0.004984, -0.0003686, -1.0, -0.004984, -0.04958, 0.5904, -0.8056, -0.04958, 0.5904, -0.8056, -0.04958, 0.5904, -0.8056, 0.02131, 0.4537, 0.8909, 0.02131, 0.4537, 0.8909, 0.02131, 0.4537, 0.8909, 0.02131, 0.4537, 0.8909, 0.05199, -0.9986, -0.004762, 0.05199, -0.9986, -0.004762, 0.05199, -0.9986, -0.004762, 0.05348, 0.5592, -0.8273, 0.05348, 0.5592, -0.8273, 0.05348, 0.5592, -0.8273, 0.05348, 0.5592, -0.8273, 0.05073, 0.7485, -0.6612, 0.05073, 0.7485, -0.6612, 0.05073, 0.7485, -0.6612, -0.00441, -0.9998, -0.01989, -0.00441, -0.9998, -0.01989, -0.00441, -0.9998, -0.01989, 0.006715, 0.4152, 0.9097, 0.006715, 0.4152, 0.9097, 0.006715, 0.4152, 0.9097, 0.006715, 0.4152, 0.9097, -0.01566, 0.8432, -0.5374, -0.01566, 0.8432, -0.5374, -0.01566, 0.8432, -0.5374, 0.5343, 0.58, 0.6149, 0.5343, 0.58, 0.6149, 0.5343, 0.58, 0.6149, -0.3339, -0.9321, -0.1401, -0.3339, -0.9321, -0.1401, -0.3339, -0.9321, -0.1401, 0.894, 0.3518, -0.2774, 0.894, 0.3518, -0.2774, 0.894, 0.3518, -0.2774, 0.04178, 0.698, -0.7149, 0.04178, 0.698, -0.7149, 0.04178, 0.698, -0.7149, 0.04178, 0.698, -0.7149, -0.002282, -0.9999, -0.01341, -0.002282, -0.9999, -0.01341, -0.002282, -0.9999, -0.01341, -0.002282, -0.9999, -0.01341, 0.5905, 0.3918, 0.7055, 0.5905, 0.3918, 0.7055, 0.5905, 0.3918, 0.7055, -0.0962, -0.995, 0.02772, -0.0962, -0.995, 0.02772, -0.0962, -0.995, 0.02772, 0.2216, 0.4737, -0.8524, 0.2216, 0.4737, -0.8524, 0.2216, 0.4737, -0.8524, -0.07817, -0.9969, -0.004931, -0.07817, -0.9969, -0.004931, -0.07817, -0.9969, -0.004931, 0.02383, 0.4276, 0.9037, 0.02383, 0.4276, 0.9037, 0.02383, 0.4276, 0.9037, 0.03118, 0.9257, 0.3769, 0.03118, 0.9257, 0.3769, 0.03118, 0.9257, 0.3769, 0.03481, 0.4364, 0.8991, 0.03481, 0.4364, 0.8991, 0.03481, 0.4364, 0.8991, 0.0003686, -1.0, -0.004984, 0.0003686, -1.0, -0.004984, 0.0003686, -1.0, -0.004984, 0.04958, 0.5904, -0.8056, 0.04958, 0.5904, -0.8056, 0.04958, 0.5904, -0.8056, -0.02131, 0.4537, 0.8909, -0.02131, 0.4537, 0.8909, -0.02131, 0.4537, 0.8909, -0.02131, 0.4537, 0.8909, -0.05199, -0.9986, -0.004761, -0.05199, -0.9986, -0.004761, -0.05199, -0.9986, -0.004761, -0.05348, 0.5592, -0.8273, -0.05348, 0.5592, -0.8273, -0.05348, 0.5592, -0.8273, -0.05348, 0.5592, -0.8273, -0.05073, 0.7485, -0.6612, -0.05073, 0.7485, -0.6612, -0.05073, 0.7485, -0.6612, 0.00441, -0.9998, -0.01989, 0.00441, -0.9998, -0.01989, 0.00441, -0.9998, -0.01989, -0.006716, 0.4152, 0.9097, -0.006716, 0.4152, 0.9097, -0.006716, 0.4152, 0.9097, -0.006716, 0.4152, 0.9097, 0.01566, 0.8432, -0.5374, 0.01566, 0.8432, -0.5374, 0.01566, 0.8432, -0.5374, -0.5343, 0.58, 0.6149, -0.5343, 0.58, 0.6149, -0.5343, 0.58, 0.6149, 0.3339, -0.9321, -0.1401, 0.3339, -0.9321, -0.1401, 0.3339, -0.9321, -0.1401, -0.894, 0.3518, -0.2774, -0.894, 0.3518, -0.2774, -0.894, 0.3518, -0.2774, -0.04178, 0.698, -0.7149, -0.04178, 0.698, -0.7149, -0.04178, 0.698, -0.7149, -0.04178, 0.698, -0.7149, 0.002282, -0.9999, -0.01341, 0.002282, -0.9999, -0.01341, 0.002282, -0.9999, -0.01341, 0.002282, -0.9999, -0.01341, -0.8359, -0.1203, 0.5356, -0.8359, -0.1203, 0.5356, -0.8359, -0.1203, 0.5356, 0.5623, 0.04342, 0.8258, 0.5623, 0.04342, 0.8258, 0.5623, 0.04342, 0.8258, 0.0, 0.151, 0.9885, 0.0, 0.151, 0.9885, 0.0, 0.151, 0.9885, 0.0, 0.151, 0.9885, 0.9736, -0.07363, 0.2162, 0.9736, -0.07363, 0.2162, 0.9736, -0.07363, 0.2162, -0.8099, 0.397, 0.4319, -0.8099, 0.397, 0.4319, -0.8099, 0.397, 0.4319, 0.05207, -0.9986, -0.004999, 0.05207, -0.9986, -0.004999, 0.05207, -0.9986, -0.004999, -0.05207, -0.9986, -0.004999, -0.05207, -0.9986, -0.004999, -0.05207, -0.9986, -0.004999, 0.02075, -0.1416, 0.9897, 0.02075, -0.1416, 0.9897, 0.02075, -0.1416, 0.9897, -0.3519, -0.07424, 0.9331, -0.3519, -0.07424, 0.9331, -0.3519, -0.07424, 0.9331, -0.8298, 0.5564, -0.04324, -0.8298, 0.5564, -0.04324, -0.8298, 0.5564, -0.04324, -0.8586, 0.124, -0.4975, -0.8586, 0.124, -0.4975, -0.8586, 0.124, -0.4975, -0.5407, 0.8146, 0.2099, -0.5407, 0.8146, 0.2099, -0.5407, 0.8146, 0.2099, 0.8568, 0.144, -0.4952, 0.8568, 0.144, -0.4952, 0.8568, 0.144, -0.4952, 0.00847, 0.9154, 0.4025, 0.00847, 0.9154, 0.4025, 0.00847, 0.9154, 0.4025, 0.0, -1.0, -0.005207, 0.0, -1.0, -0.005207, 0.0, -1.0, -0.005207, 0.0, -1.0, -0.005207, 0.9528, 0.3037, -0.007177, 0.9528, 0.3037, -0.007177, 0.9528, 0.3037, -0.007177, 0.4808, 0.841, 0.2481, 0.4808, 0.841, 0.2481, 0.4808, 0.841, 0.2481, 0.0, -0.907, 0.4212, 0.0, -0.907, 0.4212, 0.0, -0.907, 0.4212, 0.0, -1.0, 4.691e-08, 0.0, -1.0, 4.691e-08, 0.0, -1.0, 4.691e-08, -0.8802, 0.09784, -0.4645, -0.8802, 0.09784, -0.4645, -0.8802, 0.09784, -0.4645, 0.7387, 0.2502, -0.6259, 0.7387, 0.2502, -0.6259, 0.7387, 0.2502, -0.6259, 0.1374, 0.8983, 0.4174, 0.1374, 0.8983, 0.4174, 0.1374, 0.8983, 0.4174, -0.9378, 0.07691, 0.3385, -0.9378, 0.07691, 0.3385, -0.9378, 0.07691, 0.3385, 0.8298, 0.5564, -0.04324, 0.8298, 0.5564, -0.04324, 0.8298, 0.5564, -0.04324, 0.8586, 0.1239, -0.4975, 0.8586, 0.1239, -0.4975, 0.8586, 0.1239, -0.4975, 0.5407, 0.8146, 0.2099, 0.5407, 0.8146, 0.2099, 0.5407, 0.8146, 0.2099, -0.8568, 0.1439, -0.4952, -0.8568, 0.1439, -0.4952, -0.8568, 0.1439, -0.4952, -0.008483, 0.9151, 0.4032, -0.008483, 0.9151, 0.4032, -0.008483, 0.9151, 0.4032, 0.0, -1.0, -0.005207, 0.0, -1.0, -0.005207, 0.0, -1.0, -0.005207, 0.0, -1.0, -0.005207, -0.9528, 0.3035, -0.007178, -0.9528, 0.3035, -0.007178, -0.9528, 0.3035, -0.007178, -0.4808, 0.841, 0.2481, -0.4808, 0.841, 0.2481, -0.4808, 0.841, 0.2481, 0.0, -0.907, 0.4212, 0.0, -0.907, 0.4212, 0.0, -0.907, 0.4212, 0.0, -1.0, 4.691e-08, 0.0, -1.0, 4.691e-08, 0.0, -1.0, 4.691e-08, 0.8802, 0.09777, -0.4645, 0.8802, 0.09777, -0.4645, 0.8802, 0.09777, -0.4645, -0.7387, 0.2501, -0.6259, -0.7387, 0.2501, -0.6259, -0.7387, 0.2501, -0.6259, -0.1361, 0.8982, 0.4179, -0.1361, 0.8982, 0.4179, -0.1361, 0.8982, 0.4179, 0.9378, 0.07685, 0.3386, 0.9378, 0.07685, 0.3386, 0.9378, 0.07685, 0.3386, -0.6138, 0.7765, -0.1426, -0.6138, 0.7765, -0.1426, -0.6138, 0.7765, -0.1426, 0.8937, 0.2633, 0.3633, 0.8937, 0.2633, 0.3633, 0.8937, 0.2633, 0.3633, 0.7378, -0.6741, 0.0346, 0.7378, -0.6741, 0.0346, 0.7378, -0.6741, 0.0346, 0.857, -0.4398, 0.2687, 0.857, -0.4398, 0.2687, 0.857, -0.4398, 0.2687, 0.8497, -0.1329, 0.5102, 0.8497, -0.1329, 0.5102, 0.8497, -0.1329, 0.5102, -0.7378, -0.6741, 0.0346, -0.7378, -0.6741, 0.0346, -0.7378, -0.6741, 0.0346, -0.857, -0.4398, 0.2687, -0.857, -0.4398, 0.2687, -0.857, -0.4398, 0.2687, -0.8497, -0.1329, 0.5102, -0.8497, -0.1329, 0.5102, -0.8497, -0.1329, 0.5102, -0.4932, 0.2255, 0.8402, -0.4932, 0.2255, 0.8402, -0.4932, 0.2255, 0.8402, 0.9721, -0.08176, 0.2199, 0.9721, -0.08176, 0.2199, 0.9721, -0.08176, 0.2199, -0.9719, -0.08084, 0.221, -0.9719, -0.08084, 0.221, -0.9719, -0.08084, 0.221, 0.4764, 0.777, 0.4115, 0.4764, 0.777, 0.4115, 0.4764, 0.777, 0.4115, -0.3224, 0.3545, 0.8777, -0.3224, 0.3545, 0.8777, -0.3224, 0.3545, 0.8777, -0.9099, -0.4128, -0.04081, -0.9099, -0.4128, -0.04081, -0.9099, -0.4128, -0.04081, 0.9366, -0.2937, 0.1911, 0.9366, -0.2937, 0.1911, 0.9366, -0.2937, 0.1911, 0.8484, -0.1737, 0.5, 0.8484, -0.1737, 0.5, 0.8484, -0.1737, 0.5, -0.872, -0.09487, 0.4802, -0.872, -0.09487, 0.4802, -0.872, -0.09487, 0.4802])] * 3)])
me_cube_001 = bpy.data.meshes.new('Cube.001')
me_cube_001.from_pydata([(-0.8943, 1.938, 23.86), (-2.194, 2.499, 27.65), (1.682, 1.436, 22.35), (1.346, 1.512, 24.57), (-0.03928, 2.586, 27.6), (0.3151, 1.23, 0.2876), (-0.474, 1.888, 0.2863), (0.2929, 2.231, 0.2896), (-0.1177, 0.9228, -1.819), (-1.029, 1.754, -1.82), (-0.133, 2.734, -1.817), (4.09, 1.73, -1.141), (4.767, 0.6736, -1.814), (4.766, 2.774, -1.812), (5.073, 1.61, -1.827), (2.468, 1.962, 26.42), (0.3621, 4.08e-07, 28.98), (-1.27, 1.048, 29.44), (-2.094, 4.129, 27.65), (-0.03928, 4.204, 27.6), (-0.6592, 2.752, 28.99), (-1.65, 9.063, 27.61), (-0.0173, 9.074, 27.6), (-0.6592, 7.993, 28.89), (-0.6592, 8.849, 28.96), (-1.154, 13.43, 27.82), (-0.02829, 7.396, 27.6), (-0.1936, 13.43, 27.82), (-0.6592, 13.45, 28.7), (-1.769, 16.43, 28.06), (1.116, 15.23, 28.02), (-0.03511, 17.23, 27.53), (-0.6195, 16.51, 28.77), (-0.8943, -1.938, 23.86), (-2.194, -2.499, 27.65), (1.682, -1.436, 22.35), (1.346, -1.512, 24.57), (-0.03928, -2.586, 27.6), (0.3151, -1.23, 0.2876), (-0.474, -1.888, 0.2863), (0.2929, -2.231, 0.2896), (-0.1177, -0.9228, -1.819), (-1.029, -1.754, -1.82), (-0.133, -2.734, -1.817), (4.09, -1.73, -1.141), (4.767, -0.6736, -1.814), (4.766, -2.774, -1.812), (5.073, -1.61, -1.827), (2.468, -1.962, 26.42), (-1.27, -1.048, 29.44), (-2.094, -4.129, 27.65), (-0.03928, -4.204, 27.6), (-0.6592, -2.752, 28.99), (-1.65, -9.063, 27.61), (-0.0173, -9.074, 27.6), (-0.6592, -7.993, 28.89), (-0.6592, -8.849, 28.96), (-1.154, -13.43, 27.82), (-0.02829, -7.396, 27.6), (-0.1936, -13.43, 27.82), (-0.6592, -13.45, 28.7), (-1.769, -16.43, 28.06), (1.116, -15.23, 28.02), (-0.03511, -17.23, 27.53), (-0.6195, -16.51, 28.77), (0.8219, 4.118e-07, 30.31), (-1.132, 1.16, 31.08), (-1.132, -1.16, 31.08), (1.438, 3.922e-07, 30.1), (0.9208, 1.31, 31.03), (0.9208, -1.31, 31.03), (2.05, 5.829e-07, 31.54), (1.7, 6.706e-07, 32.19), (-1.618, 2.435, 33.02), (-1.618, -2.435, 33.02), (0.9111, 1.629, 33.23), (0.9111, -1.629, 33.23), (1.733, 7.623e-07, 32.87), (-2.843, 2.212, 29.6), (-2.843, -2.212, 29.6), (-3.566, 0.0, 32.94), (-1.226, -2.384e-07, 35.06), (0.7261, 1.116, 34.84), (0.7261, -1.116, 34.84), (-4.658, -1.059, 30.25), (-4.658, 1.059, 30.25), (1.064, 5.598e-07, 34.3), (2.255, 0.4622, 32.71), (2.078, 0.8861, 33.01), (1.238, -1.608, 31.91), (-3.696, 1.753, 26.79), (-3.696, -1.753, 26.79), (-5.357, -1.182e-06, 27.05), (-3.99, 1.106, 23.35), (-3.99, -1.106, 23.35), (-5.244, -3.89e-07, 23.55), (-4.141, 0.342, 19.76), (-4.002, 0.5159, 20.03), (-4.002, -0.5159, 20.03), (-4.936, -2.656e-07, 20.02), (-4.112, 0.342, 19.25), (-4.141, -0.342, 19.76), (-4.626, -2.119e-08, 19.76), (-4.112, -0.342, 19.25), (-4.598, -2.13e-08, 19.24), (-3.949, 0.5153, 19.01), (-3.949, -0.5153, 19.01), (-4.836, -2.368e-07, 18.95), (-4.206, 3.58e-07, 17.25), (-3.915, 0.6132, 18.41), (-3.915, -0.6132, 18.41), (-4.85, -3.776e-07, 18.37), (-4.571, -1.458e-07, 17.69), (-3.929, -0.4206, 17.76), (-3.929, 0.4206, 17.76), (-1.082, 2.121, 23.74), (1.738, 1.572, 22.09), (-2.985, 2.061, 21.04), (0.8081, 0.1399, 18.88), (-2.164, 1.788, 19.08), (0.03609, 4.237, 18.06), (2.087, 1.888, 10.54), (-1.2, 0.6988, 10.56), (0.2835, 3.071, 10.55), (1.231, 0.8222, 7.976), (-2.009, 1.718, 7.253), (0.6345, 3.451, 7.982), (0.4062, 1.224, 0.444), (-0.5886, 1.731, 0.4424), (0.3782, 2.22, 0.4465), (-1.082, -2.121, 23.74), (1.738, -1.572, 22.09), (-2.985, -2.061, 21.04), (0.8081, -0.1399, 18.88), (-2.164, -1.788, 19.08), (0.03609, -4.237, 18.06), (2.087, -1.888, 10.54), (-1.2, -0.6988, 10.56), (0.2835, -3.071, 10.55), (1.231, -0.8222, 7.976), (-2.009, -1.718, 7.253), (0.6345, -3.451, 7.982), (0.4062, -1.224, 0.444), (-0.5886, -1.731, 0.4424), (0.3782, -2.22, 0.4465)], [], [(2, 0, 3), (0, 1, 3), (7, 6, 9, 10), (6, 5, 8, 9), (11, 13, 14), (10, 8, 12, 13), (5, 7, 11), (13, 11, 7), (7, 10, 13), (12, 11, 14), (13, 12, 14), (3, 1, 4), (3, 4, 15), (15, 48, 36, 3), (16, 15, 4), (17, 16, 20), (17, 49, 67, 66), (24, 22, 26), (17, 20, 1), (16, 4, 20), (19, 4, 18), (19, 20, 4), (20, 18, 1), (18, 4, 1), (18, 21, 26, 19), (20, 19, 26, 23), (24, 26, 23), (20, 23, 21, 18), (21, 26, 22), (23, 24, 21), (21, 24, 28, 25), (22, 24, 28, 27), (22, 27, 21), (21, 27, 25), (25, 27, 29), (29, 30, 31), (28, 25, 29), (28, 29, 32, 30), (29, 27, 30), (27, 28, 30), (30, 32, 31), (32, 29, 31), (35, 36, 33), (33, 36, 34), (0, 2, 116, 115), (2, 35, 131, 116), (39, 38, 142, 143), (5, 6, 128, 127), (35, 33, 130, 131), (38, 40, 144, 142), (40, 43, 42, 39), (39, 42, 41, 38), (44, 47, 46), (43, 46, 45, 41), (38, 44, 40), (46, 40, 44), (40, 46, 43), (45, 47, 44), (46, 47, 45), (36, 37, 34), (7, 5, 127, 129), (0, 33, 34, 1), (1, 34, 49, 17), (33, 0, 115, 130), (40, 39, 143, 144), (36, 48, 37), (16, 48, 15), (16, 37, 48), (49, 52, 16), (56, 58, 54), (49, 34, 52), (16, 52, 37), (51, 50, 37), (51, 37, 52), (52, 34, 50), (50, 34, 37), (50, 51, 58, 53), (52, 55, 58, 51), (56, 55, 58), (52, 50, 53, 55), (53, 54, 58), (55, 53, 56), (53, 57, 60, 56), (54, 59, 60, 56), (54, 53, 59), (53, 57, 59), (57, 61, 59), (61, 63, 62), (60, 61, 57), (60, 62, 64, 61), (61, 62, 59), (59, 62, 60), (62, 63, 64), (64, 63, 61), (6, 7, 129, 128), (2, 3, 36, 35), (49, 16, 65, 67), (16, 17, 66, 65), (67, 65, 68, 70), (65, 66, 69, 68), (68, 69, 71), (70, 68, 71), (71, 69, 72), (71, 72, 70), (77, 75, 72), (69, 75, 72), (72, 76, 70), (74, 70, 76), (73, 69, 75), (76, 77, 72), (74, 67, 70), (66, 73, 69), (66, 67, 79, 78), (74, 81, 80), (73, 80, 81), (83, 82, 81), (74, 83, 81), (82, 73, 81), (83, 74, 76), (82, 75, 73), (66, 78, 73), (74, 79, 67), (73, 85, 80), (74, 84, 80), (84, 85, 80), (78, 85, 73), (79, 84, 74), (78, 90, 85), (85, 84, 92), (85, 90, 92), (78, 79, 90), (75, 77, 86), (83, 76, 87), (82, 83, 88), (87, 88, 83), (87, 76, 89), (82, 88, 75), (94, 93, 91), (91, 94, 92), (91, 93, 90), (94, 99, 95), (93, 97, 99), (98, 99, 94), (84, 91, 92), (79, 91, 84), (97, 98, 101, 96), (99, 98, 101, 102), (99, 97, 96, 102), (93, 92, 90), (92, 94, 95), (95, 93, 92), (95, 99, 93), (93, 94, 97), (98, 94, 97), (96, 101, 103, 100), (102, 101, 103, 104), (102, 96, 100, 104), (100, 103, 106, 105), (104, 103, 106, 107), (104, 100, 105, 107), (105, 106, 110, 109), (107, 106, 110, 111), (107, 105, 109, 111), (111, 109, 114, 112), (114, 113, 108), (110, 111, 112, 113), (112, 114, 108), (109, 110, 113, 114), (113, 112, 108), (91, 79, 90), (119, 123, 122), (115, 116, 120), (118, 119, 122, 121), (119, 117, 120), (117, 115, 120), (121, 123, 120), (122, 121, 124), (122, 124, 125), (122, 125, 123), (123, 125, 126), (123, 126, 121), (124, 121, 126), (124, 126, 129, 127), (126, 125, 128, 129), (125, 124, 127, 128), (120, 123, 119), (115, 117, 132, 130), (119, 134, 132, 117), (118, 121, 116), (116, 121, 120), (119, 133, 134), (134, 137, 138), (130, 135, 131), (133, 136, 137, 134), (134, 135, 132), (132, 135, 130), (136, 135, 138), (118, 116, 131, 133), (137, 139, 136), (137, 140, 139), (137, 138, 140), (138, 141, 140), (138, 136, 141), (139, 141, 136), (139, 142, 144, 141), (141, 144, 143, 140), (140, 143, 142, 139), (135, 134, 138), (133, 131, 136), (131, 135, 136), (133, 119, 118), (42, 43, 41), (9, 8, 10), (38, 45, 44), (41, 45, 38), (5, 12, 11), (8, 12, 5)])
_uv = me_cube_001.uv_layers.new(name='UVMap')
_uv.uv.foreach_set('vector', [0.2548, 0.654, 0.3595, 0.7225, 0.2636, 0.7467, 0.3595, 0.7225, 0.4083, 0.8825, 0.2636, 0.7467, 0.5401, 0.6046, 0.5451, 0.6272, 0.6038, 0.6298, 0.5981, 0.5961, 0.5451, 0.6272, 0.5406, 0.6551, 0.598, 0.661, 0.6038, 0.6298, 0.515, 0.7541, 0.4892, 0.7814, 0.5223, 0.7849, 0.4101, 0.7774, 0.4582, 0.7741, 0.4568, 0.6439, 0.401, 0.6474, 0.5143, 0.6457, 0.4877, 0.6486, 0.515, 0.7541, 0.4892, 0.7814, 0.515, 0.7541, 0.4877, 0.6486, 0.5401, 0.6046, 0.5981, 0.5961, 0.5563, 0.4729, 0.5473, 0.7738, 0.515, 0.7541, 0.5223, 0.7849, 0.401, 0.6474, 0.4568, 0.6439, 0.4314, 0.6373, 0.2636, 0.7467, 0.4083, 0.8825, 0.319, 0.8806, 0.1066, 0.742, 0.02009, 0.9052, 0.112, 0.8391, 0.112, 0.8391, 0.2403, 0.8359, 0.2585, 0.7501, 0.1066, 0.742, 0.1754, 0.977, 0.112, 0.8391, 0.02009, 0.9052, 0.4121, 0.9812, 0.4944, 0.9862, 0.4046, 0.9042, 0.08413, 0.2288, 0.1181, 0.2775, 0.08107, 0.3025, 0.04875, 0.254, 0.3772, 0.6461, 0.3917, 0.6081, 0.3481, 0.5988, 0.4121, 0.9812, 0.4046, 0.9042, 0.3233, 0.9294, 0.4944, 0.9862, 0.4577, 0.8695, 0.4046, 0.9042, 0.2648, 0.5812, 0.2226, 0.5722, 0.274, 0.5276, 0.2648, 0.5812, 0.2185, 0.6127, 0.2226, 0.5722, 0.257, 0.4661, 0.274, 0.5276, 0.2325, 0.5154, 0.274, 0.5276, 0.2226, 0.5722, 0.2325, 0.5154, 0.274, 0.5276, 0.4003, 0.5653, 0.3481, 0.5988, 0.2648, 0.5812, 0.2185, 0.6127, 0.2648, 0.5812, 0.3481, 0.5988, 0.3554, 0.6395, 0.3772, 0.6461, 0.3481, 0.5988, 0.3554, 0.6395, 0.257, 0.4661, 0.3877, 0.515, 0.4003, 0.5653, 0.274, 0.5276, 0.4003, 0.5653, 0.3481, 0.5988, 0.3917, 0.6081, 0.3877, 0.515, 0.4096, 0.521, 0.4003, 0.5653, 0.4678, 0.476, 0.462, 0.5207, 0.3448, 0.4843, 0.3519, 0.4586, 0.4691, 0.4326, 0.4722, 0.3921, 0.3505, 0.4069, 0.3528, 0.4331, 0.4691, 0.4326, 0.3528, 0.4331, 0.4678, 0.476, 0.4678, 0.476, 0.3528, 0.4331, 0.3519, 0.4586, 0.312, 0.3304, 0.3279, 0.3103, 0.3645, 0.3928, 0.3645, 0.3928, 0.3873, 0.3129, 0.4121, 0.3704, 0.241, 0.3661, 0.2173, 0.3787, 0.2536, 0.4558, 0.241, 0.3661, 0.2536, 0.4558, 0.2818, 0.4329, 0.3122, 0.3828, 0.3645, 0.3928, 0.3279, 0.3103, 0.3873, 0.3129, 0.2607, 0.3479, 0.241, 0.3661, 0.3122, 0.3828, 0.3122, 0.3828, 0.2818, 0.4329, 0.3169, 0.4542, 0.2818, 0.4329, 0.2536, 0.4558, 0.3169, 0.4542, 0.2548, 0.654, 0.2636, 0.7467, 0.3595, 0.7225, 0.3595, 0.7225, 0.2636, 0.7467, 0.4083, 0.8825, 0.1798, 0.08824, 0.1998, 0.01161, 0.194, 0.006956, 0.1729, 0.08673, 0.1998, 0.3364, 0.1794, 0.2642, 0.1718, 0.2649, 0.1937, 0.341, 0.7815, 0.09285, 0.7761, 0.06601, 0.78, 0.06317, 0.7878, 0.09095, 0.7761, 0.06602, 0.7815, 0.09286, 0.7878, 0.09096, 0.78, 0.06317, 0.1794, 0.2642, 0.1802, 0.1843, 0.1733, 0.1852, 0.1718, 0.2649, 0.7761, 0.06601, 0.7627, 0.04184, 0.7673, 0.04054, 0.78, 0.06317, 0.5401, 0.6046, 0.5981, 0.5961, 0.6038, 0.6298, 0.5451, 0.6272, 0.5451, 0.6272, 0.6038, 0.6298, 0.598, 0.661, 0.5406, 0.6551, 0.515, 0.7541, 0.5223, 0.7849, 0.4892, 0.7814, 0.4101, 0.7774, 0.401, 0.6474, 0.4568, 0.6439, 0.4582, 0.7741, 0.5143, 0.6457, 0.515, 0.7541, 0.4877, 0.6486, 0.4892, 0.7814, 0.4877, 0.6486, 0.515, 0.7541, 0.5401, 0.6046, 0.5563, 0.4729, 0.5981, 0.5961, 0.5473, 0.7739, 0.5223, 0.7849, 0.515, 0.7541, 0.401, 0.6474, 0.4314, 0.6373, 0.4568, 0.6439, 0.2636, 0.7467, 0.319, 0.8806, 0.4083, 0.8825, 0.7627, 0.04184, 0.7761, 0.06602, 0.78, 0.06317, 0.7673, 0.04054, 0.1858, 0.3938, 0.02539, 0.3938, 0.002085, 0.5594, 0.2091, 0.5596, 0.2091, 0.5596, 0.002085, 0.5594, 0.06195, 0.6431, 0.1488, 0.6433, 0.1802, 0.1843, 0.1798, 0.08824, 0.1729, 0.08673, 0.1733, 0.1852, 0.7627, 0.04184, 0.7502, 0.02329, 0.7518, 0.01703, 0.7673, 0.04054, 0.2585, 0.7501, 0.2403, 0.8359, 0.3256, 0.91, 0.1754, 0.977, 0.2403, 0.8359, 0.112, 0.8391, 0.1754, 0.977, 0.3256, 0.91, 0.2403, 0.8359, 0.4121, 0.9812, 0.4046, 0.9042, 0.4944, 0.9862, 0.3773, 0.646, 0.3481, 0.5986, 0.3918, 0.608, 0.4121, 0.9812, 0.3233, 0.9294, 0.4046, 0.9042, 0.4944, 0.9862, 0.4046, 0.9042, 0.4577, 0.8695, 0.2648, 0.5811, 0.2741, 0.5274, 0.2226, 0.572, 0.2648, 0.5811, 0.2226, 0.572, 0.2186, 0.6126, 0.2571, 0.4659, 0.2326, 0.5152, 0.2741, 0.5274, 0.2741, 0.5274, 0.2326, 0.5152, 0.2226, 0.572, 0.2741, 0.5274, 0.2648, 0.5811, 0.3481, 0.5986, 0.4004, 0.5652, 0.2186, 0.6126, 0.3554, 0.6393, 0.3481, 0.5986, 0.2648, 0.5811, 0.3773, 0.646, 0.3554, 0.6393, 0.3481, 0.5986, 0.2571, 0.4659, 0.2741, 0.5274, 0.4004, 0.5652, 0.3877, 0.5149, 0.4004, 0.5652, 0.3918, 0.608, 0.3481, 0.5986, 0.3877, 0.5149, 0.4004, 0.5652, 0.4097, 0.5208, 0.4678, 0.476, 0.3519, 0.4586, 0.3448, 0.4843, 0.462, 0.5207, 0.4691, 0.4326, 0.3528, 0.4331, 0.3505, 0.4069, 0.4722, 0.3921, 0.4691, 0.4326, 0.4678, 0.476, 0.3528, 0.4331, 0.4678, 0.476, 0.3519, 0.4586, 0.3528, 0.4331, 0.312, 0.3304, 0.3645, 0.3928, 0.3278, 0.3103, 0.3645, 0.3928, 0.4121, 0.3704, 0.3872, 0.3129, 0.2408, 0.3662, 0.2535, 0.4559, 0.2172, 0.3788, 0.2408, 0.3662, 0.3121, 0.3829, 0.2816, 0.433, 0.2535, 0.4559, 0.3645, 0.3928, 0.3872, 0.3129, 0.3278, 0.3103, 0.2606, 0.348, 0.3121, 0.3829, 0.2408, 0.3662, 0.3121, 0.3829, 0.3168, 0.4543, 0.2816, 0.433, 0.2816, 0.433, 0.3168, 0.4543, 0.2535, 0.4559, 0.7502, 0.0233, 0.7627, 0.04184, 0.7673, 0.04054, 0.7518, 0.01703, 0.1236, 0.6529, 0.1066, 0.742, 0.2585, 0.7501, 0.2481, 0.6544, 0.1181, 0.2775, 0.1532, 0.3196, 0.1259, 0.3444, 0.08107, 0.3025, 0.05732, 0.1811, 0.08413, 0.2288, 0.04875, 0.254, 0.02448, 0.1978, 0.1375, 0.07033, 0.08533, 0.03017, 0.08563, 0.01221, 0.1236, 0.01788, 0.08533, 0.03017, 0.03178, 0.06851, 0.04752, 0.01657, 0.08563, 0.01221, 0.08525, 0.04261, 0.1514, 0.08395, 0.08421, 0.1049, 0.01741, 0.08264, 0.08525, 0.04261, 0.08421, 0.1049, 0.08421, 0.1049, 0.1514, 0.08395, 0.08385, 0.1361, 0.08421, 0.1049, 0.08385, 0.1361, 0.01741, 0.08264, 0.084, 0.165, 0.162, 0.1752, 0.08385, 0.1361, 0.1514, 0.08395, 0.162, 0.1752, 0.08385, 0.1361, 0.08385, 0.1361, 0.005369, 0.1761, 0.01741, 0.08264, 0.8778, 0.6361, 0.9367, 0.7053, 0.8778, 0.7069, 0.8778, 0.6361, 0.9367, 0.7053, 0.8778, 0.7069, 0.005369, 0.1761, 0.084, 0.165, 0.08385, 0.1361, 0.8778, 0.6361, 0.9392, 0.6505, 0.9367, 0.7053, 0.9392, 0.6505, 0.8778, 0.6361, 0.9367, 0.7053, 0.8328, 0.4666, 0.771, 0.4665, 0.7429, 0.5268, 0.8606, 0.5269, 0.7881, 0.6945, 0.8236, 0.7686, 0.7421, 0.7686, 0.7881, 0.8426, 0.7421, 0.7686, 0.8236, 0.7686, 0.87, 0.7337, 0.87, 0.8035, 0.8236, 0.7686, 0.7881, 0.6945, 0.87, 0.7337, 0.8236, 0.7686, 0.87, 0.8035, 0.7881, 0.8426, 0.8236, 0.7686, 0.87, 0.7337, 0.7881, 0.6945, 0.8607, 0.6881, 0.87, 0.8035, 0.8607, 0.849, 0.7881, 0.8426, 0.8213, 0.8903, 0.887, 0.8788, 0.8248, 0.9531, 0.8248, 0.9531, 0.887, 0.8788, 0.8213, 0.8903, 0.8248, 0.9531, 0.934, 0.9157, 0.8988, 0.9903, 0.8248, 0.9531, 0.934, 0.9157, 0.8988, 0.9903, 0.8044, 0.8784, 0.7508, 0.8957, 0.7538, 0.8134, 0.887, 0.8788, 0.934, 0.9157, 0.8248, 0.9531, 0.887, 0.8788, 0.934, 0.9157, 0.8248, 0.9531, 0.887, 0.8788, 0.9382, 0.8186, 0.934, 0.9157, 0.7508, 0.8957, 0.8044, 0.8784, 0.8044, 0.9699, 0.934, 0.9157, 0.9382, 0.8186, 0.9957, 0.848, 0.8606, 0.5269, 0.7429, 0.5268, 0.8484, 0.6049, 0.162, 0.1752, 0.084, 0.165, 0.1018, 0.2293, 0.9567, 0.7777, 0.9287, 0.8131, 0.8755, 0.7714, 0.9304, 0.7247, 0.9567, 0.7777, 0.8787, 0.757, 0.8755, 0.7714, 0.8787, 0.757, 0.9567, 0.7777, 0.8755, 0.7714, 0.9287, 0.8131, 0.8982, 0.8326, 0.9304, 0.7247, 0.8787, 0.757, 0.8854, 0.7202, 0.7366, 0.5324, 0.7441, 0.5912, 0.6425, 0.5269, 0.6787, 0.9879, 0.6883, 0.8794, 0.754, 0.9879, 0.6425, 0.5269, 0.7441, 0.5912, 0.6543, 0.6201, 0.9678, 0.9947, 0.9632, 0.8873, 0.9195, 0.9826, 0.9676, 0.9947, 0.9927, 0.8981, 0.963, 0.8872, 0.9929, 0.8981, 0.9632, 0.8873, 0.9678, 0.9947, 0.934, 0.9157, 0.9382, 0.8186, 0.9957, 0.848, 0.887, 0.8788, 0.9382, 0.8186, 0.934, 0.9157, 0.8595, 0.5938, 0.8711, 0.5402, 0.8849, 0.5526, 0.8772, 0.5881, 0.9745, 0.6829, 0.9745, 0.7396, 0.9595, 0.7287, 0.9583, 0.6972, 0.942, 0.7396, 0.942, 0.6829, 0.957, 0.6938, 0.9583, 0.7253, 0.6883, 0.8799, 0.754, 0.9885, 0.6787, 0.9885, 0.754, 0.9879, 0.6883, 0.8794, 0.7404, 0.8804, 0.7404, 0.8809, 0.6883, 0.8799, 0.754, 0.9885, 0.9192, 0.9826, 0.963, 0.8872, 0.9676, 0.9947, 0.6303, 0.4964, 0.6596, 0.4292, 0.739, 0.5223, 0.7526, 0.4909, 0.6596, 0.4292, 0.739, 0.5223, 0.9286, 0.4025, 0.9536, 0.4017, 0.9535, 0.4202, 0.9298, 0.4208, 0.9751, 0.402, 0.9536, 0.4017, 0.9535, 0.4202, 0.9743, 0.4201, 0.9071, 0.4039, 0.9286, 0.4025, 0.9298, 0.4208, 0.909, 0.422, 0.8945, 0.5223, 0.8757, 0.5299, 0.8678, 0.5241, 0.8961, 0.5125, 0.9594, 0.6752, 0.977, 0.6752, 0.9839, 0.6681, 0.9536, 0.6656, 0.9662, 0.8119, 0.9838, 0.8119, 0.9907, 0.8048, 0.9604, 0.8024, 0.8961, 0.5125, 0.8678, 0.5241, 0.8584, 0.5086, 0.892, 0.495, 0.9536, 0.6656, 0.9839, 0.6681, 0.9867, 0.6503, 0.9536, 0.6485, 0.9604, 0.8024, 0.9907, 0.8048, 0.9935, 0.7871, 0.9604, 0.7852, 0.9604, 0.7852, 0.9935, 0.7871, 0.9905, 0.7671, 0.9677, 0.7645, 0.8795, 0.4791, 0.8564, 0.4885, 0.8615, 0.4678, 0.9867, 0.6503, 0.9536, 0.6485, 0.961, 0.6278, 0.9837, 0.6304, 0.9677, 0.7645, 0.9905, 0.7671, 0.9773, 0.7505, 0.892, 0.495, 0.8584, 0.5086, 0.8564, 0.4885, 0.8795, 0.4791, 0.9837, 0.6304, 0.961, 0.6278, 0.9705, 0.6138, 0.7551, 0.6049, 0.7429, 0.5268, 0.8484, 0.6049, 0.4168, 0.125, 0.6548, 0.1098, 0.6392, 0.1826, 0.9044, 0.3651, 0.9886, 0.32, 0.9115, 0.2103, 0.4133, 0.2156, 0.4168, 0.125, 0.6392, 0.1826, 0.6347, 0.2754, 0.8257, 0.2363, 0.8333, 0.2999, 0.9115, 0.2103, 0.8333, 0.2999, 0.9044, 0.3651, 0.9115, 0.2103, 0.9886, 0.006368, 0.9286, 0.007145, 0.9115, 0.2103, 0.4257, 0.02308, 0.5173, 0.01436, 0.4943, 0.08829, 0.4257, 0.02308, 0.4943, 0.08829, 0.4066, 0.1155, 0.6477, 0.005638, 0.6519, 0.1001, 0.5743, 0.01834, 0.5743, 0.01834, 0.6519, 0.1001, 0.5666, 0.08771, 0.5743, 0.01834, 0.5666, 0.08771, 0.5173, 0.01436, 0.4943, 0.08829, 0.5173, 0.01436, 0.5666, 0.08771, 0.253, 0.0434, 0.3198, 0.01782, 0.3628, 0.2168, 0.3381, 0.2266, 0.3198, 0.01782, 0.4052, 0.02855, 0.3915, 0.2134, 0.3628, 0.2168, 0.187, 0.1064, 0.253, 0.0434, 0.3381, 0.2266, 0.3128, 0.2424, 0.9115, 0.2103, 0.9286, 0.007145, 0.8257, 0.2363, 0.5072, 0.2792, 0.5952, 0.2809, 0.5944, 0.3908, 0.5068, 0.3919, 0.6521, 0.2891, 0.651, 0.3841, 0.5944, 0.3908, 0.5952, 0.2809, 0.4133, 0.2156, 0.6347, 0.2754, 0.3277, 0.2602, 0.9886, 0.32, 0.9886, 0.006368, 0.9115, 0.2103, 0.7749, 0.02041, 0.8277, 0.09867, 0.87, 0.01861, 0.4168, 0.125, 0.6392, 0.1826, 0.6548, 0.1098, 0.7458, 0.3651, 0.7388, 0.2103, 0.6617, 0.32, 0.4133, 0.2156, 0.6347, 0.2754, 0.6392, 0.1826, 0.4168, 0.125, 0.8245, 0.2363, 0.7388, 0.2103, 0.817, 0.2999, 0.817, 0.2999, 0.7388, 0.2103, 0.7458, 0.3651, 0.6617, 0.006368, 0.7388, 0.2103, 0.7217, 0.007145, 0.8291, 0.2057, 0.8672, 0.117, 0.7835, 0.117, 0.8216, 0.2057, 0.4257, 0.02304, 0.4943, 0.08824, 0.5173, 0.01432, 0.4257, 0.02304, 0.4066, 0.1154, 0.4943, 0.08824, 0.6477, 0.005592, 0.5743, 0.0183, 0.6519, 0.1001, 0.5743, 0.0183, 0.5666, 0.08766, 0.6519, 0.1001, 0.5743, 0.0183, 0.5173, 0.01432, 0.5666, 0.08766, 0.4943, 0.08824, 0.5666, 0.08766, 0.5173, 0.01432, 0.253, 0.04338, 0.3381, 0.2266, 0.3628, 0.2168, 0.3197, 0.01781, 0.3197, 0.01781, 0.3628, 0.2168, 0.3915, 0.2134, 0.4052, 0.02853, 0.1869, 0.1064, 0.3128, 0.2423, 0.3381, 0.2266, 0.253, 0.04338, 0.7388, 0.2103, 0.8245, 0.2363, 0.7217, 0.007145, 0.4133, 0.2156, 0.3277, 0.2602, 0.6347, 0.2754, 0.6617, 0.32, 0.7388, 0.2103, 0.6617, 0.006368, 0.8277, 0.09867, 0.7749, 0.02041, 0.8202, 0.09881, 0.4375, 0.7996, 0.4101, 0.7774, 0.4582, 0.7741, 0.4375, 0.7996, 0.4582, 0.7741, 0.4101, 0.7774, 0.5143, 0.6457, 0.5473, 0.7739, 0.515, 0.7541, 0.598, 0.661, 0.5616, 0.7856, 0.5406, 0.6551, 0.5143, 0.6457, 0.5473, 0.7738, 0.515, 0.7541, 0.598, 0.661, 0.5616, 0.7856, 0.5406, 0.6551])
me_cube_001.materials.append(mat_dva_mat_001)
me_cube_001.update()
me_plane = bpy.data.meshes.new('Plane')
me_plane.from_pydata([(-1.547, -0.6721, 0.03446), (1.177, -1.0, 1.065), (-1.547, 0.6721, 0.03446), (1.177, 1.0, 1.065), (-1.988, -0.9753, -0.3278), (0.5804, -2.468, 0.7028), (-1.988, 0.9753, -0.3278), (0.5804, 2.468, 0.7029), (-1.981, -2.413, -0.3041), (-0.2453, -4.249, 0.2542), (-1.981, 2.413, -0.3041), (-0.2453, 4.249, 0.2542), (-1.598, -6.419, -0.286), (-1.598, 6.419, -0.286), (-0.2502, -1.0, 0.9179), (-0.2502, 1.0, 0.9179), (-0.7364, -1.632, 0.7116), (-0.7364, 1.632, 0.7116), (-0.956, -4.249, 0.2418), (-0.956, 4.249, 0.2418), (-1.34, 1.062e-07, 0.3716), (1.273, 3.349e-08, 1.086), (-0.1276, -5.494e-08, 0.9784), (-2.008, -0.6721, -0.5689), (0.4685, -1.0, -3.169), (-2.008, 0.6721, -0.5689), (0.4685, 1.0, -3.169), (0.1103, -2.934, -2.743), (0.1103, 2.934, -2.743), (-0.73, -4.249, -2.028), (-0.73, 4.249, -2.028), (-1.794, -1.0, -1.663), (-1.794, 1.0, -1.663), (-1.789, -1.552, -1.439), (-1.789, 1.552, -1.439), (-1.36, -4.249, -1.502), (-1.36, 4.249, -1.502), (-2.031, 2.692e-07, -0.6624), (0.5736, 4.668e-07, -3.343), (-1.737, 4.003e-07, -1.748), (1.676, -0.5856, -3.793), (1.676, 0.5856, -3.793), (0.9662, -1.816, -3.311), (0.9662, 1.816, -3.311), (1.873, 3.002e-07, -3.956), (-0.7004, -1.0, -2.335), (-0.8519, -2.701, -2.069), (-1.055, -4.249, -1.785), (-0.7004, 1.0, -2.335), (-0.8519, 2.701, -2.069), (-1.055, 4.249, -1.785), (-0.6533, 4.325e-07, -2.447), (-1.321, 1.083e-07, 0.4087), (-1.689, -0.717, 0.08838), (-0.4109, 0.9496, 0.9278), (-1.689, 0.717, 0.08838), (-2.066, -0.9261, -0.2761), (-0.8863, 1.55, 0.7153), (-2.066, 0.9261, -0.2761), (-2.022, 2.163, -0.2723), (-2.022, -2.163, -0.2723), (-0.4109, -0.9496, 0.9278), (-0.8863, -1.55, 0.7153), (-0.2938, -4.494e-08, 0.9866), (-2.106, 2.659e-07, -0.5938), (-2.085, -0.6382, -0.505), (-1.904, 0.9496, -1.54), (-2.085, 0.6382, -0.505), (-1.904, -0.9496, -1.54), (-1.87, 1.474, -1.26), (-1.87, -1.474, -1.26), (-1.845, 3.923e-07, -1.621)], [], [(22, 3, 21), (17, 10, 19), (16, 9, 18), (2, 6, 58, 55), (15, 7, 3), (19, 10, 13), (13, 11, 19), (4, 23, 65, 56), (5, 14, 1), (25, 6, 58, 67), (17, 11, 7), (23, 37, 64, 65), (12, 8, 18), (18, 9, 12), (10, 17, 57, 59), (22, 1, 14), (51, 26, 38), (34, 10, 36), (46, 29, 47), (22, 14, 61, 63), (48, 28, 26), (36, 10, 13), (47, 29, 12), (0, 20, 52, 53), (45, 33, 31), (31, 33, 70, 68), (49, 36, 50), (32, 39, 71, 66), (12, 8, 35), (35, 47, 12), (16, 8, 60, 62), (51, 24, 45), (26, 43, 41), (24, 42, 27), (38, 40, 24), (38, 41, 44), (39, 45, 31), (49, 30, 28), (27, 45, 24), (34, 48, 32), (46, 35, 33), (39, 48, 51), (36, 13, 50), (50, 13, 30), (22, 15, 3), (34, 32, 66, 69), (16, 5, 9), (15, 22, 63, 54), (15, 17, 7), (10, 34, 69, 59), (5, 16, 14), (16, 18, 8), (17, 19, 11), (14, 16, 62, 61), (37, 25, 67, 64), (22, 21, 1), (51, 48, 26), (4, 0, 53, 56), (46, 27, 29), (33, 8, 60, 70), (48, 49, 28), (17, 15, 54, 57), (45, 46, 33), (33, 35, 8), (49, 34, 36), (20, 2, 55, 52), (39, 31, 68, 71), (51, 38, 24), (26, 28, 43), (24, 40, 42), (38, 44, 40), (38, 26, 41), (39, 51, 45), (49, 50, 30), (27, 46, 45), (34, 49, 48), (46, 47, 35), (39, 32, 48), (57, 54, 52), (53, 52, 62), (62, 60, 56), (52, 54, 63), (56, 53, 62), (68, 56, 65), (58, 66, 67), (70, 60, 56), (67, 71, 64), (65, 71, 68), (57, 58, 59), (55, 57, 52), (58, 57, 55), (52, 61, 62), (52, 63, 61), (69, 58, 59), (68, 70, 56), (58, 69, 66), (67, 66, 71), (65, 64, 71)])
_uv = me_plane.uv_layers.new(name='UVMap')
_uv.uv.foreach_set('vector', [0.5, 0.5, 1.0, 1.0, 1.0, 0.5, 0.0, 0.0, 0.0, 0.0, 0.0, 0.0, 0.0, 0.0, 0.0, 0.0, 0.0, 0.0, 0.0, 0.0, 0.0, 0.0, 0.0, 0.0, 0.0, 0.0, 0.5, 1.0, 0.0, 0.0, 1.0, 1.0, 0.0, 0.0, 0.0, 0.0, 0.0, 0.0, 0.0, 0.0, 0.0, 0.0, 0.0, 0.0, 0.0, 0.0, 0.0, 0.0, 0.0, 0.0, 0.0, 0.0, 0.0, 0.0, 0.5, 0.0, 1.0, 0.0, 0.0, 0.0, 0.0, 0.0, 0.0, 0.0, 0.0, 0.0, 0.0, 0.0, 0.0, 0.0, 0.0, 0.0, 0.0, 0.0, 0.0, 0.0, 0.0, 0.0, 0.0, 0.0, 0.0, 0.0, 0.0, 0.0, 0.0, 0.0, 0.0, 0.0, 0.0, 0.0, 0.0, 0.0, 0.0, 0.0, 0.0, 0.0, 0.0, 0.0, 0.0, 0.0, 0.5, 0.5, 1.0, 0.0, 0.5, 0.0, 0.75, 0.5, 1.0, 1.0, 1.0, 0.5, 0.0, 0.0, 0.0, 0.0, 0.0, 0.0, 0.0, 0.0, 0.0, 0.0, 0.0, 0.0, 0.5, 0.5, 0.5, 0.0, 0.5, 0.0, 0.5, 0.5, 0.75, 1.0, 0.0, 0.0, 1.0, 1.0, 0.0, 0.0, 0.0, 0.0, 0.0, 0.0, 0.0, 0.0, 0.0, 0.0, 0.0, 0.0, 0.0, 0.0, 0.0, 0.0, 0.0, 0.0, 0.0, 0.0, 0.75, 0.0, 0.0, 0.0, 0.5, 0.0, 0.5, 0.0, 0.0, 0.0, 0.0, 0.0, 0.5, 0.0, 0.0, 0.0, 0.0, 0.0, 0.0, 0.0, 0.5, 1.0, 0.5, 0.5, 0.5, 0.5, 0.5, 1.0, 0.0, 0.0, 0.0, 0.0, 0.0, 0.0, 0.0, 0.0, 0.0, 0.0, 0.0, 0.0, 0.0, 0.0, 0.0, 0.0, 0.0, 0.0, 0.0, 0.0, 0.75, 0.5, 1.0, 0.0, 0.75, 0.0, 1.0, 1.0, 0.0, 0.0, 1.0, 1.0, 1.0, 0.0, 0.0, 0.0, 0.0, 0.0, 1.0, 0.5, 1.0, 0.0, 1.0, 0.0, 1.0, 0.5, 1.0, 1.0, 1.0, 0.5, 0.5, 0.5, 0.75, 0.0, 0.5, 0.0, 0.0, 0.0, 0.0, 0.0, 0.0, 0.0, 0.0, 0.0, 0.75, 0.0, 1.0, 0.0, 0.0, 0.0, 0.75, 1.0, 0.5, 1.0, 0.0, 0.0, 0.0, 0.0, 0.0, 0.0, 0.5, 0.5, 0.75, 1.0, 0.75, 0.5, 0.0, 0.0, 0.0, 0.0, 0.0, 0.0, 0.0, 0.0, 0.0, 0.0, 0.0, 0.0, 0.5, 0.5, 0.5, 1.0, 1.0, 1.0, 0.0, 0.0, 0.5, 1.0, 0.5, 1.0, 0.0, 0.0, 0.0, 0.0, 0.0, 0.0, 0.0, 0.0, 0.5, 1.0, 0.5, 0.5, 0.5, 0.5, 0.5, 1.0, 0.5, 1.0, 0.0, 0.0, 0.0, 0.0, 0.0, 0.0, 0.0, 0.0, 0.0, 0.0, 0.0, 0.0, 0.0, 0.0, 0.0, 0.0, 0.5, 0.0, 0.0, 0.0, 0.0, 0.0, 0.0, 0.0, 0.0, 0.0, 0.0, 0.0, 0.0, 0.0, 0.5, 0.0, 0.0, 0.0, 0.0, 0.0, 0.5, 0.0, 0.0, 0.0, 0.0, 0.0, 0.0, 0.0, 0.0, 0.0, 0.5, 0.5, 1.0, 0.5, 1.0, 0.0, 0.75, 0.5, 0.75, 1.0, 1.0, 1.0, 0.0, 0.0, 0.0, 0.0, 0.0, 0.0, 0.0, 0.0, 0.0, 0.0, 0.0, 0.0, 0.0, 0.0, 0.0, 0.0, 0.0, 0.0, 0.0, 0.0, 0.0, 0.0, 0.75, 1.0, 0.0, 0.0, 0.0, 0.0, 0.0, 0.0, 0.5, 1.0, 0.5, 1.0, 0.0, 0.0, 0.75, 0.0, 0.0, 0.0, 0.0, 0.0, 0.0, 0.0, 0.0, 0.0, 0.0, 0.0, 0.0, 0.0, 0.0, 0.0, 0.0, 0.0, 0.0, 0.0, 0.0, 0.0, 0.0, 0.0, 0.0, 0.0, 0.5, 0.5, 0.5, 0.0, 0.5, 0.0, 0.5, 0.5, 0.75, 0.5, 1.0, 0.5, 1.0, 0.0, 1.0, 1.0, 0.0, 0.0, 0.0, 0.0, 1.0, 0.0, 1.0, 0.0, 0.0, 0.0, 1.0, 0.5, 1.0, 0.5, 1.0, 0.0, 1.0, 0.5, 1.0, 1.0, 1.0, 1.0, 0.5, 0.5, 0.75, 0.5, 0.75, 0.0, 0.0, 0.0, 0.0, 0.0, 0.0, 0.0, 0.0, 0.0, 0.0, 0.0, 0.75, 0.0, 0.0, 0.0, 0.0, 0.0, 0.75, 1.0, 0.0, 0.0, 0.0, 0.0, 0.0, 0.0, 0.5, 0.5, 0.5, 1.0, 0.75, 1.0, 0.0, 0.0, 0.5, 1.0, 0.0, 0.0, 0.0, 0.0, 0.0, 0.0, 0.0, 0.0, 0.0, 0.0, 0.0, 0.0, 0.0, 0.0, 0.0, 0.5, 0.5, 1.0, 0.5, 0.5, 0.0, 0.0, 0.0, 0.0, 0.0, 0.0, 0.5, 0.0, 0.0, 0.0, 0.0, 0.0, 0.0, 0.0, 0.5, 1.0, 0.0, 1.0, 0.0, 0.0, 0.0, 0.0, 0.0, 0.0, 0.0, 1.0, 0.5, 0.5, 0.0, 0.5, 0.0, 0.0, 0.5, 0.5, 0.5, 0.0, 0.0, 0.0, 0.0, 0.0, 0.0, 0.0, 0.0, 0.0, 0.0, 0.0, 0.0, 0.0, 0.0, 0.0, 0.0, 0.0, 0.0, 0.0, 0.0, 0.5, 0.5, 0.0, 0.0, 0.0, 0.0, 0.5, 0.5, 0.5, 0.5, 0.0, 0.0, 0.0, 0.0, 0.0, 0.0, 0.0, 0.5, 0.0, 0.0, 0.0, 0.0, 0.0, 0.0, 0.0, 0.0, 0.0, 0.5, 1.0, 0.0, 1.0, 0.5, 1.0, 0.5, 0.5, 0.0, 0.0, 0.0, 0.5, 0.5, 0.5])
me_plane.update()

# ---- objects
ob_dva_reference = bpy.data.objects.new('Dva reference', me_body_geo_002)
ob_sorrowfull = bpy.data.objects.new('Sorrowfull', me_cube_001)
ob_poncho = bpy.data.objects.new('Poncho', me_plane)

# ---- transforms, parenting, visibility, modifiers, constraints
ob_dva_reference.location = (0.1254, 0.0, 0.0)
ob_dva_reference.rotation_euler = (1.571, -0.0, 1.571)
ob_dva_reference.hide_render = True
_vg = ob_dva_reference.vertex_groups.new(name='hip_jnt')
for _i, _w in zip([28, 29, 30, 41, 45, 46, 47, 48, 49, 50, 62, 67, 69, 70], [0.6232, 0.8695, 0.3988, 0.01502, 0.8244, 0.1582, 0.3342, 0.6232, 0.8695, 0.3988, 0.01502, 0.8244, 0.1582, 0.3343]): _vg.add([_i], _w, 'REPLACE')
_vg = ob_dva_reference.vertex_groups.new(name='spine_jnt_01')
for _i, _w in zip([29, 41, 45, 46, 47, 49, 62, 67, 69, 70], [0.1304, 0.02081, 0.008151, 0.4191, 0.463, 0.1304, 0.02081, 0.008151, 0.4191, 0.4631]): _vg.add([_i], _w, 'REPLACE')
_vg = ob_dva_reference.vertex_groups.new(name='spine_jnt_02')
for _i, _w in zip([41, 42, 44, 45, 46, 47, 61, 62, 63, 65, 66, 67, 68, 69, 70], [0.009104, 1.0, 0.2005, 0.003567, 0.4228, 0.2026, 0.5078, 0.009104, 1.0, 0.2005, 1.0, 0.003567, 0.5216, 0.4228, 0.2026]): _vg.add([_i], _w, 'REPLACE')
_vg = ob_dva_reference.vertex_groups.new(name='L_clavic_jnt')
for _i, _w in zip([61, 62, 64, 65], [0.4922, 0.472, 0.4846, 0.1021]): _vg.add([_i], _w, 'REPLACE')
_vg = ob_dva_reference.vertex_groups.new(name='L_shldr_jnt')
for _i, _w in zip([62, 64, 65, 71, 72, 73, 83], [0.4773, 0.5154, 0.6966, 0.9997, 0.9994, 1.0, 1.0]): _vg.add([_i], _w, 'REPLACE')
_vg = ob_dva_reference.vertex_groups.new(name='L_elbow_jnt')
for _i, _w in zip([74, 75, 76, 80, 81], [0.5782, 0.4504, 0.527, 1.0, 1.0]): _vg.add([_i], _w, 'REPLACE')
_vg = ob_dva_reference.vertex_groups.new(name='L_wrist_jnt')
for _i, _w in zip([74, 75, 76, 77, 78, 79, 82], [0.4218, 0.5495, 0.4727, 1.0, 1.0, 1.0, 1.0]): _vg.add([_i], _w, 'REPLACE')
_vg = ob_dva_reference.vertex_groups.new(name='R_clavic_jnt')
for _i, _w in zip([41, 43, 44, 68], [0.472, 0.4846, 0.1021, 0.4784]): _vg.add([_i], _w, 'REPLACE')
_vg = ob_dva_reference.vertex_groups.new(name='R_shldr_jnt')
for _i, _w in zip([41, 43, 44, 84, 85, 86, 96], [0.4773, 0.5154, 0.6966, 0.9997, 0.9994, 1.0, 1.0]): _vg.add([_i], _w, 'REPLACE')
_vg = ob_dva_reference.vertex_groups.new(name='R_elbow_jnt')
for _i, _w in zip([87, 88, 89, 93, 94], [0.5782, 0.4504, 0.527, 1.0, 1.0]): _vg.add([_i], _w, 'REPLACE')
_vg = ob_dva_reference.vertex_groups.new(name='R_wrist_jnt')
for _i, _w in zip([87, 88, 89, 90, 91, 92, 95], [0.4218, 0.5495, 0.4727, 1.0, 1.0, 1.0, 1.0]): _vg.add([_i], _w, 'REPLACE')
_vg = ob_dva_reference.vertex_groups.new(name='head_jnt')
for _i, _w in zip([0, 1, 2, 4, 6, 8, 11, 12, 13, 14, 15, 16, 17, 18, 19, 20, 21, 22, 23, 24, 25, 26, 27, 41, 62, 111, 112, 113, 114, 115, 116, 117, 118, 119, 120], [1.0, 1.0, 1.0, 1.0, 1.0, 1.0, 1.0, 1.0, 1.0, 1.0, 1.0, 1.0, 1.0, 1.0, 1.0, 1.0, 1.0, 1.0, 1.0, 1.0, 1.0, 1.0, 1.0, 0.003472, 0.003472, 1.0, 1.0, 1.0, 1.0, 1.0, 1.0, 1.0, 1.0, 1.0, 1.0]): _vg.add([_i], _w, 'REPLACE')
_vg = ob_dva_reference.vertex_groups.new(name='hair_jnt')
_vg.add([3, 5, 7, 9, 10], 1.0, 'REPLACE')
_vg = ob_dva_reference.vertex_groups.new(name='L_hip')
for _i, _w in zip([30, 48, 50, 51, 52, 53, 58, 59, 60, 62, 67], [0.002637, 0.3768, 0.5975, 0.4095, 1.0, 1.0, 1.0, 0.004922, 0.03213, 0.002307, 0.1636]): _vg.add([_i], _w, 'REPLACE')
_vg = ob_dva_reference.vertex_groups.new(name='L_knee')
for _i, _w in zip([51, 54, 55, 56, 57, 59, 60, 99], [0.5905, 0.9257, 1.0, 0.5852, 1.0, 0.9951, 0.9679, 0.01465]): _vg.add([_i], _w, 'REPLACE')
_vg = ob_dva_reference.vertex_groups.new(name='L_ankle')
for _i, _w in zip([54, 56, 97, 98, 99, 100, 101, 102, 103], [0.07325, 0.4142, 1.0, 1.0, 0.9852, 0.9969, 1.0, 1.0, 1.0]): _vg.add([_i], _w, 'REPLACE')
_vg = ob_dva_reference.vertex_groups.new(name='L_ball')
for _i, _w in zip([54, 100], [0.001004, 0.003071]): _vg.add([_i], _w, 'REPLACE')
_vg = ob_dva_reference.vertex_groups.new(name='R_hip')
for _i, _w in zip([28, 30, 31, 32, 33, 38, 39, 40, 41, 45, 50], [0.3768, 0.5975, 0.4095, 1.0, 1.0, 1.0, 0.02755, 0.03213, 0.002307, 0.1636, 0.002637]): _vg.add([_i], _w, 'REPLACE')
_vg = ob_dva_reference.vertex_groups.new(name='R_knee')
for _i, _w in zip([31, 34, 35, 36, 37, 39, 40, 106], [0.5905, 0.9258, 0.9999, 0.5853, 1.0, 0.9724, 0.9679, 0.01465]): _vg.add([_i], _w, 'REPLACE')
_vg = ob_dva_reference.vertex_groups.new(name='R_ankle')
for _i, _w in zip([34, 36, 104, 105, 106, 107, 108, 109, 110], [0.07324, 0.4141, 1.0, 1.0, 0.9852, 0.9969, 1.0, 1.0, 1.0]): _vg.add([_i], _w, 'REPLACE')
_vg = ob_dva_reference.vertex_groups.new(name='R_ball')
for _i, _w in zip([34, 107], [0.001004, 0.003071]): _vg.add([_i], _w, 'REPLACE')
_m = ob_dva_reference.modifiers.new('Armature', 'ARMATURE')
ob_sorrowfull.location = (0.0, 0.0, 1.89)
ob_sorrowfull.scale = (1.011, 1.011, 1.011)
ob_poncho.location = (1.009, -8.659e-08, 28.89)
ob_poncho.rotation_euler = (1.667e-07, 1.108, 2.694e-07)
ob_poncho.scale = (1.732, 1.732, 1.732)

# ---- collection membership
scene.collection.objects.link(ob_dva_reference)
col_collection.objects.link(ob_sorrowfull)
col_collection.objects.link(ob_poncho)

# ---- scene / render settings (as saved in the file)
scene.frame_start = 1; scene.frame_end = 250; scene.frame_set(1)
scene.render.engine = 'BLENDER_EEVEE_NEXT'
scene.render.bake_bias = 0.0
scene.render.bake_samples = 0
scene.cycles.sampling_pattern = 'TABULATED_SOBOL'
scene.eevee.use_volume_custom_range = False
bpy.context.view_layer.update()

# ---- added for rendering (the .blend has no active camera and no usable light): camera, sun
cam_auto = bpy.data.cameras.new('AutoCamera')
cam_auto.lens = 50.0
cam_auto.sensor_width = 36.0
cam_auto.clip_end = 1000.0
ob_auto_camera = bpy.data.objects.new('AutoCamera', cam_auto)
scene.collection.objects.link(ob_auto_camera)
ob_auto_camera.location = (47.677, -58.1854, 57.4835)
ob_auto_camera.rotation_euler = (1.09748, -7.21219e-08, 0.694738)
scene.camera = ob_auto_camera
light_auto_sun = bpy.data.lights.new('AutoSun', 'SUN')
light_auto_sun.energy = 3.0
light_auto_sun.angle = 0.0523599
ob_auto_sun = bpy.data.objects.new('AutoSun', light_auto_sun)
scene.collection.objects.link(ob_auto_sun)
ob_auto_sun.rotation_euler = (0.872665, 0.174533, 0.523599)
bpy.context.view_layer.update()
